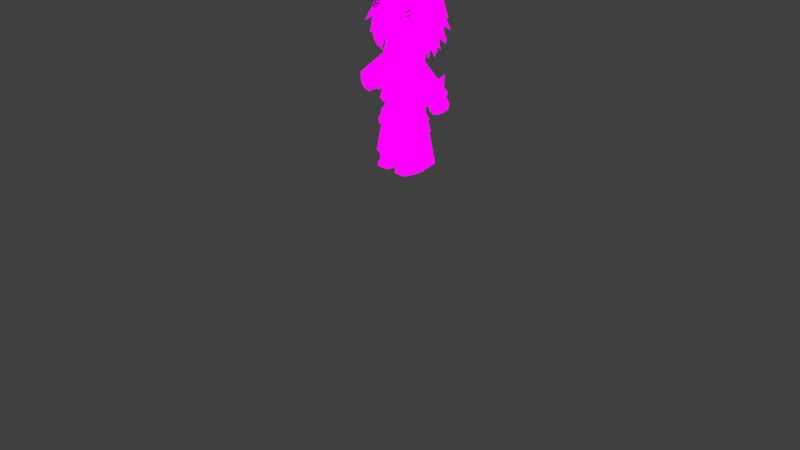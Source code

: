 # Source: LowPolyOllieV50.blend  (saved by Blender 5.0.119; exported with 4.5.12 LTS)
import bpy
from mathutils import Matrix  # noqa: F401  (used for matrix-valued properties, if any)

bpy.ops.wm.read_factory_settings(use_empty=True)
scene = bpy.context.scene
scene.name = 'Scene'

# ---- collections
col_ollie = bpy.data.collections.new('ollie'); scene.collection.children.link(col_ollie)

# ---- images (referenced by path relative to the original .blend; pixels are not part of the script)
import os
ASSET_DIR = os.environ.get("B2B_ASSET_DIR", "")  # directory of the original .blend (textures are referenced by path, not embedded)
HERE = os.path.dirname(os.path.abspath(__file__))  # packed textures are extracted next to this script under _unpacked/

def load_image(name, relpath, width, height, colorspace="sRGB"):
    """Load a texture the original file referenced (path relative to the .blend, or extracted next to this script)."""
    p = next((c for c in (os.path.join(HERE, relpath), os.path.join(ASSET_DIR, relpath)) if relpath and os.path.exists(c)), "")
    if p:
        img = bpy.data.images.load(p, check_existing=True)
        img.name = name
    else:  # same state as the original file: an image datablock whose file is absent (Cycles renders it pink)
        img = bpy.data.images.new(name, width, height)
        img.source = "FILE"
        img.filepath = "//" + (relpath or name)
    img.colorspace_settings.name = colorspace
    return img
img_ollie_face_png = load_image('OLLIE FACE.png', 'OLLIE FACE.png', 1024, 1024, 'sRGB')

# ---- materials (node trees are filled in below, after node groups)
mat_ollieface = bpy.data.materials.new('ollieface')
mat_material = bpy.data.materials.new('Material')

# ---- material node trees
mat_ollieface.use_nodes = True; mat_ollieface.node_tree.nodes.clear()
_N = mat_ollieface.node_tree.nodes; _L = mat_ollieface.node_tree.links
n0 = _N.new('ShaderNodeOutputMaterial'); n0.name = 'Material Output'; n0.location = (200, 100)
n1 = _N.new('ShaderNodeEmission'); n1.name = 'Emission'; n1.location = (-200, 100)
n2 = _N.new('ShaderNodeTexImage'); n2.name = 'Image Texture'; n2.location = (-516, 76)
n2.image = img_ollie_face_png
_L.new(n1.outputs[0], n0.inputs[0])
_L.new(n2.outputs[0], n1.inputs[0])
n0.is_active_output = True
mat_material.use_nodes = True; mat_material.node_tree.nodes.clear()
_N = mat_material.node_tree.nodes; _L = mat_material.node_tree.links
n0 = _N.new('ShaderNodeBsdfPrincipled'); n0.name = 'Principled BSDF'; n0.location = (-200, 100)
n0.inputs[0].default_value = (0.09558, 0.08389, 0.06062, 1.0)
n0.inputs[1].default_value = 0.7358
n0.inputs[2].default_value = 0.1054
n1 = _N.new('ShaderNodeOutputMaterial'); n1.name = 'Material Output'; n1.location = (200, 100)
_L.new(n0.outputs[0], n1.inputs[0])
n1.is_active_output = True

# ---- world
world_world = bpy.data.worlds.new('World'); scene.world = world_world
world_world.use_nodes = True; world_world.node_tree.nodes.clear()
_N = world_world.node_tree.nodes; _L = world_world.node_tree.links
n0 = _N.new('ShaderNodeOutputWorld'); n0.name = 'World Output'; n0.location = (200, 100)
n1 = _N.new('ShaderNodeBackground'); n1.name = 'Background'; n1.location = (-200, 100)
n1.inputs[0].default_value = (0.05088, 0.05088, 0.05088, 1.0)
_L.new(n1.outputs[0], n0.inputs[0])
n0.is_active_output = True
world_world.color = (0.05088, 0.05088, 0.05088)
world_world.sun_shadow_jitter_overblur = 0.0

# ---- cameras
cam_camera = bpy.data.cameras.new('Camera')
cam_camera.clip_end = 100.0
cam_camera.ortho_scale = 7.314

# ---- lights
light_light = bpy.data.lights.new('Light', 'POINT')
light_light.energy = 1000.0
light_light.shadow_soft_size = 0.1
light_light_001 = bpy.data.lights.new('Light.001', 'POINT')
light_light_001.energy = 1000.0
light_light_001.shadow_soft_size = 0.1

# ---- meshes
me_cube = bpy.data.meshes.new('Cube')
me_cube.from_pydata([(0.04453, -0.08943, 0.565), (0.05973, -0.05196, 0.6189), (0.02066, 0.122, 0.565), (0.05973, 0.122, 0.668), (0.2054, -0.09587, 0.565), (0.1883, -0.05196, 0.6189), (0.2274, 0.122, 0.565), (0.1883, 0.122, 0.668), (0.02066, 0.01305, 0.565), (0.05973, 0.01305, 0.668), (0.2274, 0.01305, 0.565), (0.1883, 0.01305, 0.668), (0.04453, -0.08943, 0.6009), (0.02066, 0.122, 0.6009), (0.2274, 0.122, 0.6009), (0.2054, -0.09587, 0.6009), (0.2274, 0.01305, 0.6009), (0.02066, 0.01305, 0.6009), (0.1787, 0.1632, 0.565), (0.1787, 0.122, 0.668), (0.1787, -0.122, 0.565), (0.1787, -0.05196, 0.6189), (0.1787, 0.01305, 0.668), (0.1787, 0.01305, 0.565), (0.1787, -0.122, 0.6009), (0.1787, 0.1632, 0.6009), (0.06806, 0.1632, 0.565), (0.06806, -0.05196, 0.6189), (0.06806, 0.01305, 0.565), (0.06806, -0.122, 0.6009), (0.06806, 0.122, 0.668), (0.06806, -0.122, 0.565), (0.06806, 0.01305, 0.668), (0.06806, 0.1632, 0.6009)], [], [(17, 9, 3, 13), (25, 19, 7, 14), (16, 11, 5, 15), (29, 27, 1, 12), (23, 10, 4, 20), (32, 9, 1, 27), (30, 3, 9, 32), (18, 6, 10, 23), (14, 7, 11, 16), (12, 1, 9, 17), (0, 12, 17, 8), (6, 14, 16, 10), (31, 29, 12, 0), (10, 16, 15, 4), (18, 25, 14, 6), (8, 17, 13, 2), (26, 33, 25, 18), (4, 15, 24, 20), (26, 18, 23, 28), (7, 19, 22, 11), (11, 22, 21, 5), (28, 23, 20, 31), (15, 5, 21, 24), (33, 30, 19, 25), (13, 3, 30, 33), (8, 28, 31, 0), (2, 26, 28, 8), (2, 13, 33, 26), (20, 24, 29, 31), (19, 30, 32, 22), (22, 32, 27, 21), (24, 21, 27, 29)])
_uv = me_cube.uv_layers.new(name='UVMap')
_uv.uv.foreach_set('vector', [0.3475, 0.1015, 0.3554, 0.1015, 0.3554, 0.1237, 0.3475, 0.1237, 0.3797, 0.1321, 0.3797, 0.1237, 0.3816, 0.1237, 0.3896, 0.1237, 0.3896, 0.1015, 0.3816, 0.1015, 0.3816, 0.08822, 0.3851, 0.07927, 0.3571, 0.07394, 0.3571, 0.08822, 0.3554, 0.08822, 0.3523, 0.08059, 0.2454, 0.6023, 0.2454, 0.6023, 0.2232, 0.6023, 0.2179, 0.6023, 0.3571, 0.1015, 0.3554, 0.1015, 0.3554, 0.08822, 0.3571, 0.08822, 0.3571, 0.1237, 0.3554, 0.1237, 0.3554, 0.1015, 0.3571, 0.1015, 0.276, 0.6023, 0.2676, 0.6023, 0.2454, 0.6023, 0.2454, 0.6023, 0.3896, 0.1237, 0.3816, 0.1237, 0.3816, 0.1015, 0.3896, 0.1015, 0.3523, 0.08059, 0.3554, 0.08822, 0.3554, 0.1015, 0.3475, 0.1015, 0.2245, 0.6023, 0.2245, 0.6096, 0.2454, 0.6096, 0.2454, 0.6023, 0.2676, 0.6023, 0.2676, 0.6096, 0.2454, 0.6096, 0.2454, 0.6023, 0.2179, 0.6023, 0.2179, 0.6096, 0.2245, 0.6096, 0.2245, 0.6023, 0.2454, 0.6023, 0.2454, 0.6096, 0.2232, 0.6096, 0.2232, 0.6023, 0.276, 0.6023, 0.276, 0.6096, 0.2676, 0.6096, 0.2676, 0.6023, 0.2454, 0.6023, 0.2454, 0.6096, 0.2676, 0.6096, 0.2676, 0.6023, 0.276, 0.6023, 0.276, 0.6096, 0.276, 0.6096, 0.276, 0.6023, 0.2232, 0.6023, 0.2232, 0.6096, 0.2179, 0.6096, 0.2179, 0.6023, 0.276, 0.6023, 0.276, 0.6023, 0.2454, 0.6023, 0.2454, 0.6023, 0.3816, 0.1237, 0.3797, 0.1237, 0.3797, 0.1015, 0.3816, 0.1015, 0.3816, 0.1015, 0.3797, 0.1015, 0.3797, 0.08822, 0.3816, 0.08822, 0.2454, 0.6023, 0.2454, 0.6023, 0.2179, 0.6023, 0.2179, 0.6023, 0.3851, 0.07927, 0.3816, 0.08822, 0.3797, 0.08822, 0.3797, 0.07394, 0.3571, 0.1321, 0.3571, 0.1237, 0.3797, 0.1237, 0.3797, 0.1321, 0.3475, 0.1237, 0.3554, 0.1237, 0.3571, 0.1237, 0.3571, 0.1321, 0.2454, 0.6023, 0.2454, 0.6023, 0.2179, 0.6023, 0.2245, 0.6023, 0.2676, 0.6023, 0.276, 0.6023, 0.2454, 0.6023, 0.2454, 0.6023, 0.2676, 0.6023, 0.2676, 0.6096, 0.276, 0.6096, 0.276, 0.6023, 0.2179, 0.6023, 0.2179, 0.6096, 0.2179, 0.6096, 0.2179, 0.6023, 0.3797, 0.1237, 0.3571, 0.1237, 0.3571, 0.1015, 0.3797, 0.1015, 0.3797, 0.1015, 0.3571, 0.1015, 0.3571, 0.08822, 0.3797, 0.08822, 0.3797, 0.07394, 0.3797, 0.08822, 0.3571, 0.08822, 0.3571, 0.07394])
me_cube.materials.append(mat_ollieface)
me_cube.update()
me_cylinder = bpy.data.meshes.new('Cylinder')
me_cylinder.from_pydata([(0.186, 0.2535, 0.5893), (0.1041, 0.195, 1.323), (0.2425, 0.1696, 0.5877), (0.1892, 0.1375, 1.323), (0.2425, 0.001817, 0.5877), (0.1892, 0.02263, 1.323), (0.186, -0.08209, 0.6193), (0.1041, -0.03483, 1.323), (0.007503, -0.002169, 0.5961), (0.003757, 0.02263, 1.323), (0.01901, 0.1696, 0.5965), (0.003757, 0.1375, 1.323), (0.186, 0.2535, 0.6468), (0.3292, 0.1694, 0.6597), (0.3292, 0.001627, 0.6597), (0.186, -0.08209, 0.6768), (0.001964, 0.001817, 0.6468), (0.001964, 0.1696, 0.6468), (0.2785, 0.1696, 0.6264), (0.2785, 0.001817, 0.6264), (0.186, -0.08209, 0.6454), (0.01495, -0.008338, 0.6197), (0.01495, 0.1595, 0.6197), (0.1854, 0.2398, 0.616), (0.06726, -0.09895, 0.6271), (0.05304, -0.005594, 1.323), (0.07272, -0.05072, 0.6865), (0.07101, -0.05238, 0.6428)], [], [(12, 1, 3, 13), (13, 3, 5, 14), (14, 5, 7, 15), (26, 25, 9, 16), (16, 9, 11, 17), (17, 11, 1, 12), (22, 17, 12, 23), (21, 16, 17, 22), (27, 26, 16, 21), (19, 14, 15, 20), (18, 13, 14, 19), (23, 12, 13, 18), (0, 23, 18, 2), (2, 18, 19, 4), (4, 19, 20, 6), (24, 27, 21, 8), (8, 21, 22, 10), (10, 22, 23, 0), (6, 20, 27, 24), (20, 15, 26, 27), (15, 7, 25, 26)])
_uv = me_cylinder.uv_layers.new(name='UVMap')
_uv.uv.foreach_set('vector', [0.1895, 0.1618, 0.1808, 0.2332, 0.1898, 0.2332, 0.2046, 0.1631, 0.2046, 0.1631, 0.1898, 0.2332, 0.1898, 0.2332, 0.2046, 0.1631, 0.2046, 0.1631, 0.1898, 0.2332, 0.1808, 0.2332, 0.1895, 0.1649, 0.1705, 0.1056, 0.1676, 0.1713, 0.1663, 0.1721, 0.1676, 0.09872, 0.1676, 0.09872, 0.1663, 0.1721, 0.1533, 0.1719, 0.15, 0.09798, 0.15, 0.09798, 0.1533, 0.1719, 0.1451, 0.1701, 0.1391, 0.1048, 0.1508, 0.09588, 0.15, 0.09798, 0.1391, 0.1048, 0.1404, 0.102, 0.1682, 0.09662, 0.1676, 0.09872, 0.15, 0.09798, 0.1508, 0.09588, 0.1707, 0.1014, 0.1705, 0.1056, 0.1676, 0.09872, 0.1682, 0.09662, 0.1993, 0.1596, 0.2046, 0.1631, 0.1895, 0.1649, 0.1895, 0.1616, 0.1993, 0.1596, 0.2046, 0.1631, 0.2046, 0.1631, 0.1993, 0.1596, 0.1894, 0.1585, 0.1895, 0.1618, 0.2046, 0.1631, 0.1993, 0.1596, 0.1895, 0.1557, 0.1894, 0.1585, 0.1993, 0.1596, 0.1955, 0.1555, 0.1955, 0.1555, 0.1993, 0.1596, 0.1993, 0.1596, 0.1955, 0.1555, 0.1955, 0.1555, 0.1993, 0.1596, 0.1895, 0.1616, 0.1895, 0.1589, 0.1753, 0.09993, 0.1707, 0.1014, 0.1682, 0.09662, 0.1677, 0.0939, 0.1677, 0.0939, 0.1682, 0.09662, 0.1508, 0.09588, 0.1497, 0.09371, 0.1497, 0.09371, 0.1508, 0.09588, 0.1404, 0.102, 0.1392, 0.09967, 0.1895, 0.1589, 0.1895, 0.1616, 0.1774, 0.1613, 0.177, 0.1597, 0.1895, 0.1616, 0.1895, 0.1649, 0.1775, 0.166, 0.1774, 0.1613, 0.1895, 0.1649, 0.1808, 0.2332, 0.1755, 0.2332, 0.1775, 0.166])
me_cylinder.materials.append(mat_ollieface)
me_cylinder.update()
me_cube_001 = bpy.data.meshes.new('Cube.001')
me_cube_001.from_pydata([(0.6829, -0.3104, -0.947), (0.7308, 0.1327, 0.9721), (0.6829, 0.8392, -0.947), (0.5881, 0.5357, 1.028), (0.0, 0.9451, -0.7463), (-0.001365, 0.8364, 0.9276), (0.0, -0.3953, -1.045), (0.2573, -0.05318, 0.7984), (0.4767, 0.7167, 0.02449), (0.4967, -0.2015, 0.02449), (-0.0009827, -0.2863, 0.1906), (-0.0009827, 0.7167, 0.1089), (0.6821, 0.5298, 0.6867), (0.7864, -0.02761, 0.692), (0.09009, -0.1514, 0.5616), (0.0, 0.7428, 0.5616), (0.6544, 0.5357, 0.8905), (0.7671, 0.03517, 0.8748), (0.1373, -0.1009, 0.6794), (-0.001243, 0.8495, 0.7998), (0.7525, 0.5232, 0.8059), (0.8652, 0.0227, 0.7901), (0.09009, -0.183, 0.607), (-0.001996, 0.921, 0.6877), (0.395, 0.7311, 1.008), (0.2942, -0.3953, -1.015), (0.2942, 0.9451, -0.8288), (0.4978, 0.05654, 0.8978), (0.2755, -0.2855, 0.09026), (0.1727, 0.7167, 0.1043), (0.4628, -0.1514, 0.6871), (0.4261, 0.7759, 0.6988), (0.4406, -0.1272, 0.7968), (0.4203, 0.7367, 0.8472), (0.4233, 0.8305, 0.779), (0.4233, -0.183, 0.7198), (0.8654, 0.2807, -0.947), (0.7008, 0.3138, 1.012), (-0.0006837, 0.4059, 0.8308), (0.0, 0.2807, -1.045), (0.6592, 0.2706, 0.02449), (0.7948, 0.3079, 0.6709), (0.7671, 0.3138, 0.8748), (0.8652, 0.3014, 0.7901), (0.4781, 0.3288, 0.857), (0.2942, 0.2807, -1.015), (0.7841, 0.1969, 0.9848), (0.2387, 0.187, 0.8051), (0.0, -0.0573, -1.045), (0.6328, 0.03455, 0.02449), (0.8124, 0.2073, 0.6709), (0.832, 0.1974, 0.8748), (0.8828, 0.1849, 0.7901), (0.5195, 0.09053, 0.8902), (0.2942, -0.0573, -1.015), (0.7742, -0.01488, -0.947), (-0.6829, -0.3104, -0.947), (-0.7308, 0.1327, 0.9721), (-0.6829, 0.8392, -0.947), (-0.5881, 0.5357, 1.028), (0.001365, 0.8364, 0.9276), (-0.2573, -0.05318, 0.7984), (-0.4767, 0.7167, 0.02449), (-0.4967, -0.2015, 0.02449), (0.0009827, -0.2863, 0.1906), (0.0009827, 0.7167, 0.1089), (-0.6821, 0.5298, 0.6867), (-0.7864, -0.02761, 0.692), (-0.09009, -0.1514, 0.5616), (-0.6544, 0.5357, 0.8905), (-0.7671, 0.03517, 0.8748), (-0.1373, -0.1009, 0.6794), (0.001243, 0.8495, 0.7998), (-0.7525, 0.5232, 0.8059), (-0.8652, 0.0227, 0.7901), (-0.09009, -0.183, 0.607), (0.001996, 0.921, 0.6877), (-0.395, 0.7311, 1.008), (-0.2942, -0.3953, -1.015), (-0.2942, 0.9451, -0.8288), (-0.4978, 0.05654, 0.8978), (-0.2755, -0.2855, 0.09026), (-0.1727, 0.7167, 0.1043), (-0.4628, -0.1514, 0.6871), (-0.4261, 0.7759, 0.6988), (-0.4406, -0.1272, 0.7968), (-0.4203, 0.7367, 0.8472), (-0.4233, 0.8305, 0.779), (-0.4233, -0.183, 0.7198), (-0.8654, 0.2807, -0.947), (-0.7008, 0.3138, 1.012), (0.0006837, 0.4059, 0.8308), (-0.6592, 0.2706, 0.02449), (-0.7948, 0.3079, 0.6709), (-0.7671, 0.3138, 0.8748), (-0.8652, 0.3014, 0.7901), (-0.4781, 0.3288, 0.857), (-0.2942, 0.2807, -1.015), (-0.7841, 0.1969, 0.9848), (-0.2387, 0.187, 0.8051), (-0.6328, 0.03455, 0.02449), (-0.9069, 0.2073, 0.6709), (-0.832, 0.1974, 0.8748), (-0.9773, 0.1849, 0.7901), (-0.5195, 0.09053, 0.8902), (-0.2942, -0.0573, -1.015), (-0.7742, -0.01488, -0.947)], [], [(33, 24, 3, 16), (51, 46, 1, 17), (54, 55, 0, 25), (53, 47, 7, 27), (32, 27, 7, 18), (25, 28, 10, 6), (55, 49, 9, 0), (26, 29, 8, 2), (28, 30, 14, 10), (49, 50, 13, 9), (29, 31, 12, 8), (35, 32, 18, 22), (52, 51, 17, 21), (34, 33, 16, 20), (31, 34, 20, 12), (50, 52, 21, 13), (30, 35, 22, 14), (13, 21, 35, 30), (15, 23, 34, 31), (23, 19, 33, 34), (21, 17, 32, 35), (11, 15, 31, 29), (9, 13, 30, 28), (4, 11, 29, 26), (0, 9, 28, 25), (17, 1, 27, 32), (46, 53, 27, 1), (48, 54, 25, 6), (19, 5, 24, 33), (4, 26, 45, 39), (3, 24, 44, 37), (12, 20, 43, 41), (20, 16, 42, 43), (8, 12, 41, 40), (2, 8, 40, 36), (24, 5, 38, 44), (26, 2, 36, 45), (16, 3, 37, 42), (39, 45, 54, 48), (37, 44, 53, 46), (41, 43, 52, 50), (43, 42, 51, 52), (40, 41, 50, 49), (36, 40, 49, 55), (44, 38, 47, 53), (45, 36, 55, 54), (42, 37, 46, 51), (86, 69, 59, 77), (102, 70, 57, 98), (105, 78, 56, 106), (104, 80, 61, 99), (85, 71, 61, 80), (78, 6, 64, 81), (106, 56, 63, 100), (79, 58, 62, 82), (81, 64, 68, 83), (100, 63, 67, 101), (82, 62, 66, 84), (88, 75, 71, 85), (103, 74, 70, 102), (87, 73, 69, 86), (84, 66, 73, 87), (101, 67, 74, 103), (83, 68, 75, 88), (67, 83, 88, 74), (15, 84, 87, 76), (76, 87, 86, 72), (74, 88, 85, 70), (65, 82, 84, 15), (63, 81, 83, 67), (4, 79, 82, 65), (56, 78, 81, 63), (70, 85, 80, 57), (98, 57, 80, 104), (48, 6, 78, 105), (72, 86, 77, 60), (4, 39, 97, 79), (59, 90, 96, 77), (66, 93, 95, 73), (73, 95, 94, 69), (62, 92, 93, 66), (58, 89, 92, 62), (77, 96, 91, 60), (79, 97, 89, 58), (69, 94, 90, 59), (39, 48, 105, 97), (90, 98, 104, 96), (93, 101, 103, 95), (95, 103, 102, 94), (92, 100, 101, 93), (89, 106, 100, 92), (96, 104, 99, 91), (97, 105, 106, 89), (94, 102, 98, 90)])
_uv = me_cube_001.uv_layers.new(name='UVMap')
_uv.uv.foreach_set('vector', [0.88, 0.5539, 0.8869, 0.5305, 0.9202, 0.5276, 0.9186, 0.5476, 0.6601, 0.02792, 0.6566, 0.008913, 0.6625, 0.0111, 0.6624, 0.02792, 0.9898, 0.3473, 0.9951, 0.3468, 0.9941, 0.3501, 0.9898, 0.351, 0.9532, 0.8963, 0.8975, 0.8855, 0.9236, 0.8475, 0.9529, 0.8886, 0.7277, 0.0414, 0.7178, 0.02393, 0.7593, 0.04112, 0.7801, 0.06167, 0.6648, 0.6923, 0.6757, 0.8862, 0.6255, 0.9038, 0.6257, 0.687, 0.7891, 0.7042, 0.7721, 0.8747, 0.7161, 0.8747, 0.7352, 0.7042, 0.75, 0.09327, 0.7691, 0.2399, 0.6953, 0.2274, 0.6889, 0.0747, 0.6757, 0.8862, 0.7069, 0.9909, 0.6415, 0.9689, 0.6255, 0.9038, 0.7721, 0.8747, 0.7843, 0.9881, 0.7567, 0.9918, 0.7161, 0.8747, 0.7691, 0.2399, 0.7293, 0.3334, 0.6732, 0.3315, 0.6953, 0.2274, 0.7307, 0.0547, 0.7277, 0.0414, 0.7801, 0.06167, 0.7882, 0.07418, 0.6431, 0.04254, 0.6601, 0.02792, 0.6624, 0.02792, 0.6543, 0.04254, 0.8804, 0.5638, 0.88, 0.5539, 0.9186, 0.5476, 0.9284, 0.5599, 0.8808, 0.5755, 0.8804, 0.5638, 0.9284, 0.5599, 0.9181, 0.5772, 0.6553, 0.06314, 0.6431, 0.04254, 0.6543, 0.04254, 0.6638, 0.0595, 0.7238, 0.06035, 0.7307, 0.0547, 0.7882, 0.07418, 0.7882, 0.08204, 0.6638, 0.0595, 0.6543, 0.04254, 0.7307, 0.0547, 0.7238, 0.06035, 0.8188, 0.5955, 0.8185, 0.5771, 0.8804, 0.5638, 0.8808, 0.5755, 0.8185, 0.5771, 0.8186, 0.5608, 0.88, 0.5539, 0.8804, 0.5638, 0.6543, 0.04254, 0.6624, 0.02792, 0.7277, 0.0414, 0.7307, 0.0547, 0.7964, 0.2407, 0.7963, 0.3118, 0.7293, 0.3334, 0.7691, 0.2399, 0.7161, 0.8747, 0.7567, 0.9918, 0.7069, 0.9909, 0.6757, 0.8862, 0.7963, 0.1062, 0.7964, 0.2407, 0.7691, 0.2399, 0.75, 0.09327, 0.7352, 0.7042, 0.7161, 0.8747, 0.6757, 0.8862, 0.6648, 0.6923, 0.6624, 0.02792, 0.6625, 0.0111, 0.7178, 0.02393, 0.7277, 0.0414, 0.9868, 0.9392, 0.9532, 0.8963, 0.9529, 0.8886, 0.9842, 0.9235, 0.9866, 0.3473, 0.9898, 0.3473, 0.9898, 0.351, 0.9866, 0.351, 0.8186, 0.5608, 0.8186, 0.5422, 0.8869, 0.5305, 0.88, 0.5539, 0.9866, 0.3363, 0.9898, 0.3363, 0.9898, 0.3436, 0.9866, 0.3436, 0.922, 0.9766, 0.8714, 0.9905, 0.9236, 0.9318, 0.9619, 0.9506, 0.9181, 0.5772, 0.9284, 0.5599, 0.9597, 0.5622, 0.9488, 0.5795, 0.9284, 0.5599, 0.9186, 0.5476, 0.9654, 0.5499, 0.9597, 0.5622, 0.6953, 0.2274, 0.6732, 0.3315, 0.6011, 0.329, 0.5917, 0.2274, 0.6889, 0.0747, 0.6953, 0.2274, 0.5917, 0.2274, 0.6062, 0.0747, 0.8714, 0.9905, 0.7957, 0.97, 0.837, 0.8988, 0.9236, 0.9318, 0.9898, 0.3363, 0.9941, 0.3375, 0.9961, 0.3436, 0.9898, 0.3436, 0.9186, 0.5476, 0.9202, 0.5276, 0.9618, 0.5299, 0.9654, 0.5499, 0.9866, 0.3436, 0.9898, 0.3436, 0.9898, 0.3473, 0.9866, 0.3473, 0.9619, 0.9506, 0.9236, 0.9318, 0.9532, 0.8963, 0.9868, 0.9392, 0.8588, 0.4164, 0.8578, 0.4346, 0.84, 0.4346, 0.8434, 0.4164, 0.8578, 0.4346, 0.8597, 0.4475, 0.8419, 0.4475, 0.84, 0.4346, 0.8247, 0.4307, 0.8321, 0.4982, 0.7919, 0.4982, 0.7717, 0.4307, 0.8284, 0.3292, 0.8247, 0.4307, 0.7717, 0.4307, 0.7863, 0.3292, 0.9236, 0.9318, 0.837, 0.8988, 0.8975, 0.8855, 0.9532, 0.8963, 0.9898, 0.3436, 0.9961, 0.3436, 0.9951, 0.3468, 0.9898, 0.3473, 0.8597, 0.4475, 0.8597, 0.4684, 0.8418, 0.4643, 0.8419, 0.4475, 0.7576, 0.5539, 0.719, 0.5476, 0.7174, 0.5276, 0.7507, 0.5305, 0.9772, 0.02792, 0.9457, 0.02987, 0.9514, 0.0111, 0.961, 0.008913, 0.9834, 0.3473, 0.9834, 0.351, 0.9791, 0.3501, 0.9781, 0.3468, 0.8388, 0.7513, 0.8392, 0.7441, 0.8665, 0.7057, 0.8908, 0.7412, 0.8799, 0.0414, 0.8275, 0.06167, 0.8483, 0.04112, 0.8898, 0.02393, 0.5865, 0.6923, 0.6257, 0.687, 0.6258, 0.9038, 0.5756, 0.8862, 0.4623, 0.7042, 0.5161, 0.7042, 0.5352, 0.8747, 0.4821, 0.8747, 0.8425, 0.09327, 0.8782, 0.0747, 0.8904, 0.2274, 0.8234, 0.2399, 0.5756, 0.8862, 0.6258, 0.9038, 0.6098, 0.9689, 0.5444, 0.9909, 0.4821, 0.8747, 0.5352, 0.8747, 0.4946, 0.9918, 0.4625, 0.9881, 0.8234, 0.2399, 0.8904, 0.2274, 0.9194, 0.3315, 0.8633, 0.3334, 0.877, 0.0547, 0.8194, 0.07418, 0.8275, 0.06167, 0.8799, 0.0414, 0.9875, 0.04157, 0.9564, 0.04254, 0.9457, 0.02987, 0.9772, 0.02792, 0.7572, 0.5638, 0.7092, 0.5599, 0.719, 0.5476, 0.7576, 0.5539, 0.7568, 0.5755, 0.7195, 0.5772, 0.7092, 0.5599, 0.7572, 0.5638, 0.995, 0.06216, 0.9431, 0.0595, 0.9564, 0.04254, 0.9875, 0.04157, 0.8838, 0.06035, 0.8194, 0.08204, 0.8194, 0.07418, 0.877, 0.0547, 0.9431, 0.0595, 0.8838, 0.06035, 0.877, 0.0547, 0.9564, 0.04254, 0.8188, 0.5955, 0.7568, 0.5755, 0.7572, 0.5638, 0.8191, 0.5771, 0.8191, 0.5771, 0.7572, 0.5638, 0.7576, 0.5539, 0.819, 0.5608, 0.9564, 0.04254, 0.877, 0.0547, 0.8799, 0.0414, 0.9457, 0.02987, 0.7961, 0.2407, 0.8234, 0.2399, 0.8633, 0.3334, 0.7963, 0.3118, 0.5352, 0.8747, 0.5756, 0.8862, 0.5444, 0.9909, 0.4946, 0.9918, 0.7963, 0.1062, 0.8425, 0.09327, 0.8234, 0.2399, 0.7961, 0.2407, 0.5161, 0.7042, 0.5865, 0.6923, 0.5756, 0.8862, 0.5352, 0.8747, 0.9457, 0.02987, 0.8799, 0.0414, 0.8898, 0.02393, 0.9514, 0.0111, 0.8074, 0.7914, 0.81, 0.7767, 0.8392, 0.7441, 0.8388, 0.7513, 0.9866, 0.3473, 0.9866, 0.351, 0.9834, 0.351, 0.9834, 0.3473, 0.819, 0.5608, 0.7576, 0.5539, 0.7507, 0.5305, 0.819, 0.5422, 0.9866, 0.3363, 0.9866, 0.3436, 0.9834, 0.3436, 0.9834, 0.3363, 0.8679, 0.8262, 0.8307, 0.802, 0.8665, 0.7844, 0.9152, 0.8392, 0.7195, 0.5772, 0.6894, 0.5795, 0.6779, 0.5622, 0.7092, 0.5599, 0.7092, 0.5599, 0.6779, 0.5622, 0.6722, 0.5499, 0.719, 0.5476, 0.8904, 0.2274, 0.9706, 0.2274, 0.9678, 0.329, 0.9194, 0.3315, 0.8782, 0.0747, 0.9678, 0.0747, 0.9706, 0.2274, 0.8904, 0.2274, 0.9152, 0.8392, 0.8665, 0.7844, 0.9473, 0.7537, 0.9858, 0.8201, 0.9834, 0.3363, 0.9834, 0.3436, 0.9771, 0.3436, 0.9791, 0.3375, 0.719, 0.5476, 0.6722, 0.5499, 0.6758, 0.5299, 0.7174, 0.5276, 0.9866, 0.3436, 0.9866, 0.3473, 0.9834, 0.3473, 0.9834, 0.3436, 0.8307, 0.802, 0.8074, 0.7914, 0.8388, 0.7513, 0.8665, 0.7844, 0.8993, 0.4663, 0.8846, 0.4663, 0.8813, 0.4489, 0.8984, 0.4489, 0.8984, 0.4489, 0.8813, 0.4489, 0.8832, 0.4365, 0.9002, 0.4365, 0.6852, 0.4518, 0.7225, 0.4518, 0.6973, 0.5239, 0.678, 0.5239, 0.6832, 0.3434, 0.7241, 0.3434, 0.7225, 0.4518, 0.6852, 0.4518, 0.8665, 0.7844, 0.8388, 0.7513, 0.8908, 0.7412, 0.9473, 0.7537, 0.9834, 0.3436, 0.9834, 0.3473, 0.9781, 0.3468, 0.9771, 0.3436, 0.9002, 0.4365, 0.8832, 0.4365, 0.8831, 0.4204, 0.9002, 0.4165])
me_cube_001.materials.append(mat_ollieface)
me_cube_001.update()
me_cube_002 = bpy.data.meshes.new('Cube.002')
me_cube_002.from_pydata([(0.1289, -0.04407, 1.263), (0.1289, -0.02069, 1.713), (0.1289, 0.1587, 1.263), (0.1289, 0.09303, 1.713), (0.1289, 0.1425, 1.502), (0.1289, -0.0479, 1.502), (0.0, 0.1587, 1.263), (0.0, 0.09303, 1.713), (0.0, -0.04407, 1.263), (0.0, -0.02069, 1.713), (0.0, -0.0479, 1.502), (0.0, 0.1425, 1.502)], [], [(11, 7, 3, 4), (4, 3, 1, 5), (6, 2, 0, 8), (2, 4, 5, 0), (6, 11, 4, 2), (0, 5, 10, 8), (3, 7, 9, 1), (5, 1, 9, 10)])
_uv = me_cube_002.uv_layers.new(name='UVMap')
_uv.uv.foreach_set('vector', [0.273, 0.6328, 0.273, 0.6604, 0.2899, 0.6604, 0.2899, 0.6328, 0.2899, 0.6328, 0.2899, 0.6604, 0.2899, 0.6604, 0.2899, 0.6328, 0.273, 0.6014, 0.2899, 0.6014, 0.2899, 0.6014, 0.273, 0.6014, 0.2899, 0.6014, 0.2899, 0.6328, 0.2899, 0.6328, 0.2899, 0.6014, 0.273, 0.6014, 0.273, 0.6328, 0.2899, 0.6328, 0.2899, 0.6014, 0.2899, 0.6014, 0.2899, 0.6328, 0.273, 0.6328, 0.273, 0.6014, 0.2899, 0.6604, 0.273, 0.6604, 0.273, 0.6604, 0.2899, 0.6604, 0.2899, 0.6328, 0.2899, 0.6604, 0.273, 0.6604, 0.273, 0.6328])
me_cube_002.materials.append(mat_ollieface)
me_cube_002.update()
me_cylinder_002 = bpy.data.meshes.new('Cylinder.002')
me_cylinder_002.from_pydata([(0.4388, 0.1891, 1.348), (0.1436, 0.1459, 1.649), (0.5278, 0.1246, 1.455), (0.1718, 0.1173, 1.728), (0.5243, -0.03326, 1.434), (0.1769, 0.005899, 1.737), (0.4249, -0.073, 1.337), (0.1362, 0.00263, 1.64), (0.349, 0.07, 1.273), (0.1186, 0.08257, 1.602)], [], [(0, 1, 3, 2), (2, 3, 5, 4), (4, 5, 7, 6), (6, 7, 9, 8), (8, 9, 1, 0), (2, 4, 6, 8, 0), (1, 9, 7, 5, 3)])
_uv = me_cylinder_002.uv_layers.new(name='UVMap')
_uv.uv.foreach_set('vector', [0.6828, 0.681, 0.7152, 0.604, 0.7635, 0.6011, 0.7569, 0.6838, 0.7569, 0.6838, 0.7635, 0.6011, 0.832, 0.6007, 0.8384, 0.6869, 0.8384, 0.6869, 0.832, 0.6007, 0.8935, 0.606, 0.9082, 0.6844, 0.9082, 0.6844, 0.8935, 0.606, 0.9477, 0.6035, 0.9973, 0.6737, 0.5977, 0.6702, 0.6652, 0.6023, 0.7152, 0.604, 0.6828, 0.681, 0.9854, 0.4076, 0.985, 0.4174, 0.9847, 0.4271, 0.9843, 0.4369, 0.984, 0.4467, 0.9796, 0.4891, 0.9805, 0.4802, 0.9814, 0.4712, 0.9823, 0.4623, 0.9832, 0.4534])
me_cylinder_002.materials.append(mat_ollieface)
me_cylinder_002.update()
me_cube_003 = bpy.data.meshes.new('Cube.003')
me_cube_003.from_pydata([(0.4458, 0.01305, 1.245), (0.3638, 0.02238, 1.344), (0.4473, 0.1116, 1.249), (0.365, 0.09945, 1.347), (0.5669, 0.006355, 1.357), (0.4702, 0.01641, 1.443), (0.5684, 0.105, 1.36), (0.4714, 0.09348, 1.446), (0.4031, 0.01335, 1.268), (0.4047, 0.1119, 1.271), (0.5432, 0.1043, 1.398), (0.5416, 0.005713, 1.395), (0.508, 0.1098, 1.26), (0.4024, 0.09729, 1.383), (0.5065, 0.01119, 1.256), (0.4012, 0.02021, 1.38), (0.4533, 0.01058, 1.314), (0.4549, 0.1092, 1.317), (0.4357, 0.09546, 1.413), (0.549, 0.008844, 1.295), (0.4974, 0.1068, 1.356), (0.5505, 0.1074, 1.298), (0.4344, 0.01838, 1.411), (0.4958, 0.008236, 1.353), (0.4465, 0.05915, 1.247), (0.3644, 0.05842, 1.346), (0.5676, 0.05246, 1.358), (0.4708, 0.05245, 1.445), (0.5423, 0.05182, 1.396), (0.4038, 0.05946, 1.27), (0.4018, 0.05625, 1.381), (0.5072, 0.05729, 1.258), (0.435, 0.05442, 1.412), (0.5497, 0.05495, 1.297)], [], [(29, 25, 3, 9), (20, 18, 7, 10), (28, 27, 5, 11), (16, 15, 1, 8), (33, 26, 4, 19), (30, 25, 1, 15), (14, 16, 8, 0), (26, 28, 11, 4), (21, 20, 10, 6), (24, 29, 9, 2), (2, 9, 17, 12), (19, 23, 16, 14), (32, 30, 15, 22), (24, 31, 14, 0), (23, 22, 15, 16), (9, 3, 13, 17), (11, 5, 22, 23), (27, 32, 22, 5), (4, 11, 23, 19), (12, 17, 20, 21), (31, 33, 19, 14), (17, 13, 18, 20), (12, 21, 33, 31), (7, 18, 32, 27), (2, 12, 31, 24), (18, 13, 30, 32), (0, 8, 29, 24), (6, 10, 28, 26), (13, 3, 25, 30), (21, 6, 26, 33), (10, 7, 27, 28), (8, 1, 25, 29)])
_uv = me_cube_003.uv_layers.new(name='UVMap')
_uv.uv.foreach_set('vector', [0.02167, 0.1154, 0.02163, 0.1233, 0.02884, 0.1233, 0.02889, 0.1154, 0.02895, 0.128, 0.0289, 0.1359, 0.02894, 0.1421, 0.02898, 0.1342, 0.02176, 0.1342, 0.02172, 0.1421, 0.01538, 0.1421, 0.01542, 0.1342, 0.06895, 0.2071, 0.07416, 0.1671, 0.1067, 0.1713, 0.1014, 0.2114, 0.02178, 0.1206, 0.02178, 0.1292, 0.01545, 0.1292, 0.01544, 0.1206, 0.07734, 0.1237, 0.08159, 0.1237, 0.08159, 0.1292, 0.07734, 0.1292, 0.06401, 0.2446, 0.06895, 0.2071, 0.1014, 0.2114, 0.0909, 0.2321, 0.02178, 0.1292, 0.02176, 0.1342, 0.01542, 0.1342, 0.01545, 0.1292, 0.02899, 0.1206, 0.02895, 0.128, 0.02898, 0.1342, 0.029, 0.1293, 0.0217, 0.1127, 0.02167, 0.1154, 0.02889, 0.1154, 0.02892, 0.1127, 0.02892, 0.1127, 0.02889, 0.1154, 0.02892, 0.1222, 0.02896, 0.1148, 0.03651, 0.241, 0.04145, 0.2036, 0.06895, 0.2071, 0.06401, 0.2446, 0.07375, 0.1237, 0.07734, 0.1237, 0.07734, 0.1292, 0.07375, 0.1292, 0.0217, 0.1127, 0.02175, 0.1148, 0.01541, 0.1148, 0.01536, 0.1127, 0.04145, 0.2036, 0.04666, 0.1635, 0.07416, 0.1671, 0.06895, 0.2071, 0.02889, 0.1154, 0.02884, 0.1233, 0.02888, 0.1301, 0.02892, 0.1222, 0.01184, 0.1997, 0.01706, 0.1597, 0.04666, 0.1635, 0.04145, 0.2036, 0.06988, 0.1237, 0.07375, 0.1237, 0.07375, 0.1292, 0.06988, 0.1292, 0.01243, 0.2217, 0.01184, 0.1997, 0.04145, 0.2036, 0.03651, 0.241, 0.02896, 0.1148, 0.02892, 0.1222, 0.02895, 0.128, 0.02899, 0.1206, 0.02175, 0.1148, 0.02178, 0.1206, 0.01544, 0.1206, 0.01541, 0.1148, 0.02892, 0.1222, 0.02888, 0.1301, 0.0289, 0.1359, 0.02895, 0.128, 0.02896, 0.1148, 0.02899, 0.1206, 0.02178, 0.1206, 0.02175, 0.1148, 0.06988, 0.1175, 0.07375, 0.1175, 0.07375, 0.1237, 0.06988, 0.1237, 0.02892, 0.1127, 0.02896, 0.1148, 0.02175, 0.1148, 0.0217, 0.1127, 0.07375, 0.1175, 0.07734, 0.1175, 0.07734, 0.1237, 0.07375, 0.1237, 0.01536, 0.1127, 0.01533, 0.1154, 0.02167, 0.1154, 0.0217, 0.1127, 0.029, 0.1293, 0.02898, 0.1342, 0.02176, 0.1342, 0.02178, 0.1292, 0.07734, 0.1175, 0.08159, 0.1175, 0.08159, 0.1237, 0.07734, 0.1237, 0.02899, 0.1206, 0.029, 0.1293, 0.02178, 0.1292, 0.02178, 0.1206, 0.02898, 0.1342, 0.02894, 0.1421, 0.02172, 0.1421, 0.02176, 0.1342, 0.01533, 0.1154, 0.01529, 0.1233, 0.02163, 0.1233, 0.02167, 0.1154])
me_cube_003.materials.append(mat_ollieface)
me_cube_003.update()
me_cylinder_001 = bpy.data.meshes.new('Cylinder.001')
me_cylinder_001.from_pydata([(0.04262, -0.03527, 1.815), (0.04262, -0.03527, 1.696), (-0.008916, 0.05399, 1.815), (-0.008916, 0.05399, 1.696), (0.09416, 0.05399, 1.815), (0.09416, 0.05399, 1.696)], [], [(0, 1, 3, 2), (2, 3, 5, 4), (3, 1, 5), (4, 5, 1, 0), (0, 2, 4)])
_uv = me_cylinder_001.uv_layers.new(name='UVMap')
_uv.uv.foreach_set('vector', [0.2404, 0.7026, 0.2404, 0.6847, 0.2045, 0.6847, 0.2045, 0.7026, 0.2045, 0.7026, 0.2045, 0.6847, 0.2225, 0.6847, 0.2225, 0.7026, 0.2045, 0.6847, 0.2404, 0.6847, 0.2225, 0.6847, 0.2225, 0.7026, 0.2225, 0.6847, 0.2404, 0.6847, 0.2404, 0.7026, 0.2404, 0.7026, 0.2045, 0.7026, 0.2225, 0.7026])
me_cylinder_001.materials.append(mat_ollieface)
me_cylinder_001.update()
me_plane = bpy.data.meshes.new('Plane')
me_plane.from_pydata([(0.2192, -0.007239, 1.909), (0.1741, 0.01327, 2.248), (0.0, 0.01807, 1.787), (0.0, -0.07545, 2.248), (0.0, -0.08883, 1.786), (0.165, 0.08167, 1.841), (0.0, -0.1596, 1.904), (0.0, -0.1106, 1.929), (0.0, -0.1225, 2.118), (0.2578, 0.01069, 2.117), (0.1171, -0.06174, 1.818), (0.0, -0.1318, 1.828), (-0.2192, -0.007239, 1.909), (-0.1741, 0.01327, 2.248), (-0.165, 0.08167, 1.841), (-0.2578, 0.01069, 2.117), (-0.1171, -0.06174, 1.818)], [], [(0, 10, 11, 6), (4, 10, 5, 2), (6, 7, 0), (7, 8, 9, 0), (9, 8, 3, 1), (10, 0, 5), (11, 10, 4), (0, 9, 5), (12, 6, 11, 16), (4, 2, 14, 16), (6, 12, 7), (7, 12, 15, 8), (15, 13, 3, 8), (16, 14, 12), (11, 4, 16), (12, 14, 15)])
_uv = me_plane.uv_layers.new(name='UVMap')
_uv.uv.foreach_set('vector', [0.3518, 0.791, 0.2899, 0.7358, 0.219, 0.7473, 0.219, 0.7882, 0.219, 0.7166, 0.2899, 0.7358, 0.3189, 0.7499, 0.219, 0.7171, 0.219, 0.7882, 0.219, 0.8029, 0.3518, 0.791, 0.219, 0.8029, 0.219, 0.9176, 0.3766, 0.9172, 0.3518, 0.791, 0.3766, 0.9172, 0.219, 0.9176, 0.219, 0.9964, 0.3244, 0.9964, 0.2899, 0.7358, 0.3518, 0.791, 0.3189, 0.7499, 0.219, 0.7473, 0.2899, 0.7358, 0.219, 0.7166, 0.3518, 0.791, 0.3766, 0.9172, 0.3189, 0.7499, 0.0863, 0.791, 0.219, 0.7882, 0.219, 0.7473, 0.1482, 0.7358, 0.219, 0.7166, 0.219, 0.7171, 0.1191, 0.7499, 0.1482, 0.7358, 0.219, 0.7882, 0.0863, 0.791, 0.219, 0.8029, 0.219, 0.8029, 0.0863, 0.791, 0.06446, 0.9172, 0.219, 0.9176, 0.06446, 0.9172, 0.1136, 0.9964, 0.219, 0.9964, 0.219, 0.9176, 0.1482, 0.7358, 0.1191, 0.7499, 0.0863, 0.791, 0.219, 0.7473, 0.219, 0.7166, 0.1482, 0.7358, 0.0863, 0.791, 0.1191, 0.7499, 0.06446, 0.9172])
me_plane.materials.append(mat_ollieface)
me_plane.update()
me_cube_004 = bpy.data.meshes.new('Cube.004')
me_cube_004.from_pydata([(0.3064, 0.08374, 2.126), (0.0, 0.07971, 2.339), (0.1928, 0.07971, 2.327), (0.1955, 0.06004, 1.933), (0.218, 0.1615, 1.893), (0.1826, 0.01591, 2.321), (0.2218, 0.2694, 1.877), (0.2027, 0.2736, 2.307), (0.0, 0.3063, 1.886), (0.0, 0.2751, 2.328), (0.0, 0.006567, 2.335), (0.2904, 0.2792, 2.101), (0.2099, -0.0398, 2.237), (0.0, -0.1148, 2.254), (-0.0009947, 0.4397, 2.101), (0.05109, 0.07971, 2.365), (0.07915, 0.2664, 2.372), (0.1391, 0.3142, 1.884), (0.05109, 0.006567, 2.354), (0.0927, -0.1063, 2.248), (0.1515, 0.4307, 2.094), (0.2047, -0.007019, 2.289), (0.2823, 0.2751, 2.237), (0.29, 0.07971, 2.237), (0.0, -0.09184, 2.294), (0.0, 0.3969, 2.263), (0.04929, -0.06638, 2.322), (0.143, 0.3969, 2.251), (-4.317e-05, -0.163, 2.081), (0.2729, 0.06369, 2.033), (0.297, 0.2751, 2.017), (0.2797, -0.04626, 2.141), (0.0, -0.1458, 2.045), (0.0, 0.3969, 2.017), (0.1366, 0.3969, 2.017), (0.07792, -0.1225, 2.103), (-0.0194, 0.1774, 2.342), (0.1964, 0.1774, 2.341), (0.3148, 0.1897, 2.188), (0.05392, 0.1774, 2.377), (0.2917, 0.1906, 2.251), (0.3072, 0.1774, 2.0), (0.1177, 0.07971, 2.347), (0.01999, -0.1542, 1.95), (0.1449, 0.2745, 2.356), (0.1177, 0.006567, 2.336), (0.0971, -0.09393, 2.262), (0.0795, -0.06753, 2.287), (0.1496, -0.1108, 2.042), (0.1247, 0.1774, 2.362), (0.2185, -0.07172, 2.04), (0.1443, -0.1223, 2.112), (0.263, -0.07704, 1.972), (0.0, 0.2972, 1.828), (0.1366, 0.2972, 1.828), (0.1366, 0.2972, 1.827), (0.2119, 0.2695, 1.826), (0.2073, 0.1774, 1.835), (0.2201, 0.03234, 1.845), (0.05557, 0.3161, 1.884), (0.03006, 0.006567, 2.346), (0.04241, -0.1053, 2.254), (0.03006, 0.07971, 2.356), (0.03006, 0.2751, 2.356), (0.06053, 0.4248, 2.141), (0.05841, 0.3969, 2.256), (0.03183, -0.06283, 2.312), (0.04822, 0.3969, 2.017), (0.04585, -0.1356, 2.079), (0.0283, 0.1774, 2.36), (0.07764, 0.3045, 1.828), (0.2119, 0.2695, 1.686), (0.1368, 0.2972, 1.827), (0.2359, 0.07971, 1.88), (0.245, 0.2789, 1.888), (0.0, 0.3471, 1.888), (0.1366, 0.3471, 1.888), (0.2572, 0.1774, 1.884), (0.0587, 0.3475, 1.886), (0.2177, 0.3478, 2.147), (0.1723, 0.3001, 1.884), (0.2061, 0.336, 2.244), (0.2168, 0.336, 2.017), (0.1941, 0.3111, 1.888), (0.3562, 0.2379, 1.955), (0.3193, 0.3634, 1.957), (0.237, 0.1182, 2.411), (0.08259, -0.1225, 2.165), (0.0, -0.1425, 2.137), (0.2514, -0.0398, 2.189), (0.135, -0.1211, 2.179), (0.04413, -0.1323, 2.154), (0.2453, 0.4281, 1.948), (0.1269, 0.4974, 1.937), (-0.0002118, 0.517, 1.95), (0.04034, 0.3471, 1.888), (0.03969, 0.3969, 2.017), (0.1073, 0.3969, 2.017), (0.1082, 0.3471, 1.888), (0.1779, 0.3656, 2.017), (0.1667, 0.3282, 1.888), (0.2159, 0.2971, 1.888), (0.2514, 0.3098, 2.017), (0.2545, 0.2245, 1.935), (0.3023, 0.2244, 2.008), (0.2876, 0.1314, 1.983), (0.2478, 0.1343, 1.882), (0.08049, 0.4501, 1.818), (0.1819, 0.4301, 1.821), (0.2525, 0.3854, 1.829), (0.3085, 0.3167, 1.829), (0.3202, 0.215, 1.813), (0.3157, 0.115, 1.825), (0.07816, -0.168, 2.174), (0.1084, -0.06997, 2.312), (0.05083, -0.0889, 2.319), (0.0005042, -0.09914, 2.292), (-2.159e-05, -0.1585, 2.188), (0.04239, -0.149, 2.188), (0.0002537, 0.338, 1.742), (0.1023, 0.3436, 1.751), (0.2267, 0.3274, 1.741), (0.3884, 0.1668, 1.954), (0.2694, 0.2292, 1.75), (0.1904, 0.2242, 2.351), (0.1321, 0.4809, 2.086), (0.3388, 0.3083, 2.078), (0.2339, 0.3473, 2.232), (0.2951, 0.2748, 2.27), (0.3196, 0.1941, 2.225), (0.1107, 0.4325, 2.279), (0.1932, 0.3728, 2.238), (0.01369, 0.4263, 2.247), (0.07887, 0.3124, 1.631), (0.254, 0.08598, 1.703), (0.2068, 0.1108, 1.913), (0.2338, 0.08504, 1.858), (0.1668, 0.002453, 1.914), (0.05186, -0.0211, 1.799), (0.1678, -0.0145, 1.824), (0.1812, 0.03125, 1.923), (0.1644, -0.06257, 1.611), (0.03268, -0.07987, 1.589), (0.1264, -0.05233, 1.647), (0.174, 0.01685, 1.919), (0.1053, -0.0174, 1.816), (0.07594, -0.0802, 1.649), (0.1508, -0.05233, 1.739), (0.03687, -0.05008, 1.73), (0.1993, 0.01822, 1.791), (0.08278, -0.06665, 1.741), (0.09317, -0.08985, 1.546), (0.1856, -0.01692, 1.72), (0.1633, -0.06229, 1.612)], [], [(105, 41, 122), (27, 7, 22, 81), (23, 2, 5, 21), (91, 61, 13, 88), (62, 1, 10, 60), (40, 37, 2, 23), (66, 60, 10, 24), (69, 36, 1, 62), (29, 0, 31), (79, 11, 85), (34, 97, 67, 93), (49, 39, 15, 42), (47, 45, 18, 26), (42, 15, 18, 45), (48, 51, 35), (65, 63, 16, 27), (64, 65, 27, 20), (61, 66, 24, 13), (38, 40, 23, 0), (0, 23, 21, 12), (79, 81, 22, 11), (95, 75, 107), (96, 95, 107), (33, 96, 107), (11, 22, 40, 38), (44, 16, 39, 49), (63, 9, 36, 69), (22, 7, 37, 40), (41, 104, 30, 84), (7, 27, 44), (7, 44, 124, 37), (12, 21, 47, 46), (43, 35, 68, 32), (2, 42, 45, 5), (21, 5, 45, 47), (49, 42, 86), (31, 50, 52), (31, 0, 12, 89), (87, 90, 46, 19), (51, 50, 31), (59, 17, 54, 70), (6, 4, 57, 56), (135, 3, 58, 136), (17, 80, 6, 56, 72, 55), (8, 59, 70, 53), (16, 63, 69, 39), (75, 33, 107), (19, 26, 66, 61), (14, 25, 65, 64), (25, 9, 63, 65), (14, 64, 94), (39, 69, 62, 15), (26, 18, 60, 66), (15, 62, 60, 18), (87, 19, 61, 91), (96, 67, 97, 107), (4, 77, 106, 73, 3, 135), (6, 74, 123), (6, 80, 121), (78, 98, 120), (74, 6, 121), (98, 78, 107), (20, 27, 81, 79), (82, 99, 34, 92), (30, 102, 82, 85), (11, 38, 84), (30, 11, 84), (38, 41, 84), (2, 37, 86), (82, 79, 85), (11, 30, 85), (46, 47, 26, 19), (37, 49, 86), (42, 2, 86), (35, 51, 90, 87), (61, 13, 117, 118), (31, 89, 90, 51), (68, 91, 88, 32), (12, 46, 90, 89), (79, 82, 92), (35, 87, 91, 68), (118, 117, 28), (20, 34, 93), (34, 20, 92), (20, 79, 92), (33, 14, 94), (64, 20, 93), (67, 64, 93), (67, 96, 33, 94), (64, 67, 94), (99, 100, 108), (82, 102, 109), (104, 103, 110), (103, 104, 111), (76, 98, 108), (105, 29, 112), (78, 95, 107), (97, 98, 107), (34, 99, 108), (97, 34, 108), (102, 101, 109), (100, 76, 108), (98, 97, 108), (99, 82, 109), (100, 99, 109), (30, 104, 110), (101, 83, 109), (83, 100, 109), (74, 101, 110), (103, 74, 110), (41, 105, 111), (101, 102, 110), (102, 30, 110), (104, 41, 111), (105, 106, 111), (106, 105, 112), (77, 103, 111), (106, 77, 111), (73, 106, 112), (29, 73, 112), (114, 115, 113), (116, 115, 113), (10, 60, 115, 116), (18, 60, 115, 114), (31, 52, 29), (76, 17, 120), (59, 8, 119), (8, 75, 119), (78, 59, 119), (98, 76, 120), (100, 83, 121, 76), (17, 59, 120), (59, 78, 120), (74, 103, 123), (4, 6, 123), (95, 78, 119, 75), (17, 76, 121), (80, 17, 121), (103, 77, 123), (41, 38, 122), (77, 4, 123), (29, 105, 122), (38, 0, 122), (0, 29, 122), (44, 27, 16), (37, 124, 49), (127, 128, 126), (49, 124, 44), (128, 129, 126), (124, 37, 129, 128), (44, 124, 128, 127), (132, 130, 125), (131, 130, 125), (44, 16, 130, 131), (63, 16, 130, 132), (70, 54, 133), (56, 57, 71), (4, 135, 136, 57), (57, 136, 134), (136, 58, 134), (71, 72, 56), (133, 53, 70), (101, 74, 121, 83), (145, 144, 137, 138), (58, 3, 140, 139), (150, 148, 142, 146), (149, 147, 152), (147, 150, 146, 143), (139, 140, 144, 145), (139, 145, 150, 147), (58, 139, 147, 149), (145, 138, 148, 150), (151, 143, 146), (152, 147, 153, 141), (153, 147, 143)])
_uv = me_cube_004.uv_layers.new(name='UVMap')
_uv.uv.foreach_set('vector', [0.2424, 0.4684, 0.248, 0.4735, 0.2711, 0.4604, 0.07947, 0.5453, 0.06247, 0.5612, 0.03978, 0.5412, 0.06149, 0.5433, 0.2431, 0.5409, 0.2154, 0.5667, 0.2125, 0.5647, 0.2188, 0.5556, 0.173, 0.5172, 0.1725, 0.5458, 0.1605, 0.5458, 0.1605, 0.5123, 0.169, 0.5749, 0.1605, 0.5699, 0.1605, 0.5687, 0.169, 0.5719, 0.2435, 0.5449, 0.2164, 0.5706, 0.2154, 0.5667, 0.2431, 0.5409, 0.1695, 0.5622, 0.169, 0.5719, 0.1605, 0.5687, 0.1605, 0.5572, 0.1685, 0.576, 0.1549, 0.5708, 0.1605, 0.5699, 0.169, 0.5749, 0.02409, 0.3062, 0.02035, 0.3219, 0.01639, 0.321, 0.05819, 0.5156, 0.03749, 0.5026, 0.02924, 0.4615, 0.08128, 0.4787, 0.08962, 0.4787, 0.1065, 0.4787, 0.08406, 0.4559, 0.196, 0.5765, 0.1758, 0.5808, 0.175, 0.5773, 0.194, 0.5723, 0.1831, 0.555, 0.194, 0.5691, 0.175, 0.5742, 0.1745, 0.5651, 0.194, 0.5723, 0.175, 0.5773, 0.175, 0.5742, 0.194, 0.5691, 0.2031, 0.4854, 0.2016, 0.5053, 0.1826, 0.5027, 0.1036, 0.5468, 0.1116, 0.5751, 0.09765, 0.5796, 0.07947, 0.5453, 0.103, 0.5139, 0.1036, 0.5468, 0.07947, 0.5453, 0.07703, 0.5006, 0.1725, 0.5458, 0.1695, 0.5622, 0.1605, 0.5572, 0.1605, 0.5458, 0.2501, 0.5271, 0.2435, 0.5449, 0.2431, 0.5409, 0.2477, 0.5093, 0.2477, 0.5093, 0.2431, 0.5409, 0.2188, 0.5556, 0.2202, 0.5408, 0.05819, 0.5156, 0.06149, 0.5433, 0.03978, 0.5412, 0.03749, 0.5026, 0.08111, 0.2832, 0.08641, 0.2832, 0.08754, 0.2699, 0.1089, 0.4787, 0.1087, 0.4419, 0.09727, 0.4219, 0.1202, 0.4787, 0.1089, 0.4787, 0.09727, 0.4219, 0.03749, 0.5026, 0.03978, 0.5412, 0.0371, 0.5453, 0.03052, 0.5275, 0.07893, 0.5751, 0.09765, 0.5796, 0.1048, 0.5811, 0.08468, 0.5769, 0.1116, 0.5751, 0.1202, 0.5673, 0.1257, 0.5712, 0.1121, 0.5764, 0.03978, 0.5412, 0.06247, 0.5612, 0.06425, 0.571, 0.0371, 0.5453, 0.0327, 0.4739, 0.03409, 0.4762, 0.03559, 0.4787, 0.01875, 0.4611, 0.06247, 0.5612, 0.07947, 0.5453, 0.07893, 0.5751, 0.06247, 0.5612, 0.07893, 0.5751, 0.06597, 0.5736, 0.06425, 0.571, 0.2202, 0.5408, 0.2188, 0.5556, 0.1831, 0.555, 0.1881, 0.5481, 0.1661, 0.4591, 0.1826, 0.5027, 0.1735, 0.4959, 0.1605, 0.4861, 0.2154, 0.5667, 0.194, 0.5723, 0.194, 0.5691, 0.2125, 0.5647, 0.2188, 0.5556, 0.2125, 0.5647, 0.194, 0.5691, 0.1831, 0.555, 0.196, 0.5765, 0.194, 0.5723, 0.2279, 0.5906, 0.2401, 0.5137, 0.2227, 0.4849, 0.2303, 0.4811, 0.2401, 0.5137, 0.2477, 0.5093, 0.2202, 0.5408, 0.232, 0.5272, 0.184, 0.5204, 0.1989, 0.5243, 0.1881, 0.5481, 0.1869, 0.5439, 0.2016, 0.5053, 0.2227, 0.4849, 0.2401, 0.5137, 0.1044, 0.4407, 0.08057, 0.4406, 0.08128, 0.4246, 0.09808, 0.4248, 0.05703, 0.4388, 0.05809, 0.4434, 0.06116, 0.4268, 0.05984, 0.4241, 0.2193, 0.4487, 0.2161, 0.4543, 0.2231, 0.4292, 0.227, 0.433, 0.08057, 0.4406, 0.07111, 0.4406, 0.05703, 0.4388, 0.05984, 0.4241, 0.08124, 0.4246, 0.08128, 0.4246, 0.1202, 0.4412, 0.1044, 0.4407, 0.09808, 0.4248, 0.1202, 0.4246, 0.09765, 0.5796, 0.1116, 0.5751, 0.1121, 0.5764, 0.1048, 0.5811, 0.08641, 0.2832, 0.09217, 0.3057, 0.08754, 0.2699, 0.1869, 0.5439, 0.1745, 0.5651, 0.1695, 0.5622, 0.1725, 0.5458, 0.1205, 0.5025, 0.1202, 0.5488, 0.1036, 0.5468, 0.103, 0.5139, 0.1202, 0.5488, 0.1202, 0.5673, 0.1116, 0.5751, 0.1036, 0.5468, 0.1205, 0.5025, 0.103, 0.5139, 0.1203, 0.4596, 0.1758, 0.5808, 0.1685, 0.576, 0.169, 0.5749, 0.175, 0.5773, 0.1745, 0.5651, 0.175, 0.5742, 0.169, 0.5719, 0.1695, 0.5622, 0.175, 0.5773, 0.169, 0.5749, 0.169, 0.5719, 0.175, 0.5742, 0.184, 0.5204, 0.1869, 0.5439, 0.1725, 0.5458, 0.173, 0.5172, 0.1089, 0.4787, 0.1065, 0.4787, 0.08962, 0.4787, 0.09727, 0.4219, 0.03907, 0.2841, 0.03448, 0.2825, 0.03267, 0.2822, 0.03054, 0.282, 0.03482, 0.2902, 0.03686, 0.2873, 0.04745, 0.2812, 0.0447, 0.2832, 0.03671, 0.259, 0.04745, 0.2812, 0.05772, 0.2823, 0.05206, 0.256, 0.1035, 0.4412, 0.08938, 0.4419, 0.09107, 0.4028, 0.0447, 0.2832, 0.04745, 0.2812, 0.05206, 0.256, 0.07176, 0.2832, 0.07869, 0.2828, 0.08754, 0.2699, 0.07703, 0.5006, 0.07947, 0.5453, 0.06149, 0.5433, 0.05819, 0.5156, 0.05843, 0.4787, 0.06952, 0.4787, 0.08128, 0.4787, 0.05032, 0.4589, 0.03559, 0.4787, 0.04859, 0.4787, 0.05843, 0.4787, 0.02924, 0.4615, 0.03749, 0.5026, 0.03052, 0.5275, 0.01875, 0.4611, 0.03599, 0.3069, 0.03742, 0.3223, 0.02315, 0.2955, 0.02632, 0.3357, 0.0267, 0.3025, 0.02315, 0.2955, 0.2154, 0.5667, 0.2164, 0.5706, 0.2279, 0.5906, 0.05443, 0.307, 0.05546, 0.3314, 0.04009, 0.2967, 0.03742, 0.3223, 0.03599, 0.3069, 0.04009, 0.2967, 0.1881, 0.5481, 0.1831, 0.555, 0.1745, 0.5651, 0.1869, 0.5439, 0.2164, 0.5706, 0.196, 0.5765, 0.2279, 0.5906, 0.194, 0.5723, 0.2154, 0.5667, 0.2279, 0.5906, 0.1826, 0.5027, 0.2016, 0.5053, 0.1989, 0.5243, 0.184, 0.5204, 0.1725, 0.5458, 0.1605, 0.5458, 0.1604, 0.527, 0.1725, 0.527, 0.2401, 0.5137, 0.232, 0.5272, 0.1989, 0.5243, 0.2016, 0.5053, 0.1735, 0.4959, 0.173, 0.5172, 0.1605, 0.5123, 0.1605, 0.4861, 0.2202, 0.5408, 0.1881, 0.5481, 0.1989, 0.5243, 0.232, 0.5272, 0.05546, 0.3314, 0.05443, 0.307, 0.05942, 0.295, 0.1826, 0.5027, 0.184, 0.5204, 0.173, 0.5172, 0.1735, 0.4959, 0.1725, 0.527, 0.1604, 0.527, 0.1604, 0.4964, 0.07476, 0.3227, 0.0731, 0.3071, 0.08677, 0.2928, 0.0731, 0.3071, 0.07476, 0.3227, 0.05942, 0.295, 0.07703, 0.5006, 0.05819, 0.5156, 0.05032, 0.4589, 0.1202, 0.4787, 0.1205, 0.5025, 0.1203, 0.4596, 0.103, 0.5139, 0.07703, 0.5006, 0.08406, 0.4559, 0.08572, 0.3062, 0.08737, 0.3295, 0.08677, 0.2928, 0.1065, 0.4787, 0.1089, 0.4787, 0.1202, 0.4787, 0.1203, 0.4596, 0.08737, 0.3295, 0.08572, 0.3062, 0.1077, 0.2949, 0.06346, 0.3071, 0.06132, 0.2832, 0.06994, 0.2699, 0.05843, 0.4787, 0.04859, 0.4787, 0.04829, 0.4252, 0.03102, 0.3045, 0.03859, 0.2913, 0.03773, 0.2717, 0.03859, 0.2913, 0.03102, 0.3045, 0.02746, 0.2698, 0.06767, 0.2832, 0.07176, 0.2832, 0.06994, 0.2699, 0.2424, 0.4684, 0.2382, 0.4828, 0.2504, 0.4235, 0.07869, 0.2828, 0.08111, 0.2832, 0.08754, 0.2699, 0.0774, 0.3068, 0.07176, 0.2832, 0.08754, 0.2699, 0.08128, 0.4787, 0.06952, 0.4787, 0.0684, 0.4227, 0.08962, 0.4787, 0.08128, 0.4787, 0.0684, 0.4227, 0.04646, 0.3069, 0.05087, 0.2832, 0.05368, 0.2716, 0.06132, 0.2832, 0.06767, 0.2832, 0.06994, 0.2699, 0.07176, 0.2832, 0.0774, 0.3068, 0.06994, 0.2699, 0.06952, 0.4787, 0.05843, 0.4787, 0.04829, 0.4252, 0.06132, 0.2832, 0.06346, 0.3071, 0.05368, 0.2716, 0.03559, 0.4787, 0.03409, 0.4762, 0.03232, 0.4249, 0.05087, 0.2832, 0.05552, 0.2832, 0.05368, 0.2716, 0.05552, 0.2832, 0.06132, 0.2832, 0.05368, 0.2716, 0.0447, 0.2832, 0.05087, 0.2832, 0.03773, 0.2717, 0.03859, 0.2913, 0.0447, 0.2832, 0.03773, 0.2717, 0.248, 0.4735, 0.2424, 0.4684, 0.2517, 0.4201, 0.05087, 0.2832, 0.04646, 0.3069, 0.03773, 0.2717, 0.04859, 0.4787, 0.03559, 0.4787, 0.03232, 0.4249, 0.03409, 0.4762, 0.0327, 0.4739, 0.02898, 0.4205, 0.02646, 0.2989, 0.03267, 0.2822, 0.02746, 0.2698, 0.03267, 0.2822, 0.02646, 0.2989, 0.0211, 0.2728, 0.03448, 0.2825, 0.03859, 0.2913, 0.02746, 0.2698, 0.03267, 0.2822, 0.03448, 0.2825, 0.02746, 0.2698, 0.03054, 0.282, 0.03267, 0.2822, 0.0211, 0.2728, 0.02409, 0.3062, 0.03054, 0.282, 0.0211, 0.2728, 0.2587, 0.5719, 0.25, 0.5731, 0.2541, 0.5511, 0.2424, 0.5689, 0.25, 0.5731, 0.2541, 0.5511, 0.2423, 0.5754, 0.2468, 0.5771, 0.25, 0.5731, 0.2424, 0.5689, 0.25, 0.5783, 0.2468, 0.5771, 0.25, 0.5731, 0.2587, 0.5719, 0.2401, 0.5137, 0.2303, 0.4811, 0.2382, 0.4828, 0.06767, 0.2832, 0.06395, 0.2824, 0.07221, 0.2591, 0.1044, 0.4407, 0.1202, 0.4412, 0.1201, 0.4004, 0.1202, 0.4412, 0.1202, 0.4419, 0.1201, 0.4004, 0.07869, 0.2828, 0.07577, 0.2825, 0.08534, 0.2588, 0.08938, 0.4419, 0.08128, 0.4419, 0.09107, 0.4028, 0.07272, 0.4419, 0.06491, 0.4419, 0.05562, 0.3999, 0.08128, 0.4419, 0.08057, 0.4406, 0.1044, 0.4407, 0.09107, 0.4028, 0.07577, 0.2825, 0.07869, 0.2828, 0.07221, 0.2591, 0.0504, 0.4419, 0.0477, 0.4552, 0.04347, 0.4026, 0.03907, 0.2841, 0.04745, 0.2812, 0.03671, 0.259, 0.1087, 0.4419, 0.1035, 0.4412, 0.1201, 0.4004, 0.1202, 0.4419, 0.06395, 0.2824, 0.06767, 0.2832, 0.05206, 0.256, 0.05772, 0.2823, 0.06395, 0.2824, 0.05206, 0.256, 0.0477, 0.4552, 0.04693, 0.4406, 0.04347, 0.4026, 0.0267, 0.3025, 0.02632, 0.3357, 0.01269, 0.2949, 0.03448, 0.2825, 0.03907, 0.2841, 0.03671, 0.259, 0.2382, 0.4828, 0.2424, 0.4684, 0.2711, 0.4604, 0.2501, 0.5271, 0.2477, 0.5093, 0.2711, 0.4604, 0.02035, 0.3219, 0.02409, 0.3062, 0.01269, 0.2949, 0.07893, 0.5751, 0.07947, 0.5453, 0.09765, 0.5796, 0.06425, 0.571, 0.06597, 0.5736, 0.08468, 0.5769, 0.3381, 0.3133, 0.3211, 0.3214, 0.3199, 0.2871, 0.08468, 0.5769, 0.06597, 0.5736, 0.07893, 0.5751, 0.3211, 0.3214, 0.3116, 0.318, 0.3199, 0.2871, 0.3321, 0.3417, 0.3273, 0.3419, 0.3116, 0.318, 0.3211, 0.3214, 0.3436, 0.3418, 0.3321, 0.3417, 0.3211, 0.3214, 0.3381, 0.3133, 0.3777, 0.3208, 0.3662, 0.3215, 0.367, 0.2863, 0.3469, 0.3146, 0.3662, 0.3215, 0.367, 0.2863, 0.3436, 0.3418, 0.352, 0.3469, 0.3662, 0.3215, 0.3469, 0.3146, 0.3593, 0.3452, 0.352, 0.3469, 0.3662, 0.3215, 0.3777, 0.3208, 0.09808, 0.4248, 0.08128, 0.4246, 0.09773, 0.3686, 0.05984, 0.4241, 0.06116, 0.4268, 0.05984, 0.3843, 0.2226, 0.443, 0.2193, 0.4487, 0.227, 0.433, 0.2195, 0.4264, 0.2195, 0.4264, 0.227, 0.433, 0.2328, 0.3887, 0.227, 0.433, 0.2231, 0.4292, 0.2328, 0.3887, 0.05984, 0.3843, 0.08124, 0.4246, 0.05984, 0.4241, 0.09773, 0.3686, 0.1202, 0.4246, 0.09808, 0.4248, 0.0587, 0.4419, 0.0504, 0.4419, 0.05562, 0.3999, 0.06491, 0.4419, 0.1904, 0.4211, 0.21, 0.4502, 0.208, 0.4489, 0.1752, 0.4162, 0.2231, 0.4292, 0.2161, 0.4543, 0.2121, 0.4516, 0.2082, 0.4232, 0.184, 0.3996, 0.171, 0.3963, 0.1698, 0.3562, 0.1821, 0.3733, 0.2172, 0.4138, 0.2034, 0.3989, 0.2133, 0.3937, 0.2034, 0.3989, 0.184, 0.3996, 0.1821, 0.3733, 0.1965, 0.3729, 0.2082, 0.4232, 0.2121, 0.4516, 0.21, 0.4502, 0.1904, 0.4211, 0.2082, 0.4232, 0.1904, 0.4211, 0.184, 0.3996, 0.2034, 0.3989, 0.2231, 0.4292, 0.2082, 0.4232, 0.2034, 0.3989, 0.2172, 0.4138, 0.1904, 0.4211, 0.1752, 0.4162, 0.171, 0.3963, 0.184, 0.3996, 0.187, 0.3441, 0.1965, 0.3729, 0.1821, 0.3733, 0.2133, 0.3937, 0.2034, 0.3989, 0.207, 0.3628, 0.2073, 0.3625, 0.207, 0.3628, 0.2034, 0.3989, 0.1965, 0.3729])
me_cube_004.materials.append(mat_ollieface)
me_cube_004.update()
me_cube_008 = bpy.data.meshes.new('Cube.008')
me_cube_008.from_pydata([(-2.939, -7.875, 0.2074), (-3.372, -1.521, 1.981), (-3.232, -7.712, 0.1542), (-3.859, -2.42, 2.079), (-2.321, -2.706, 0.1108), (-2.584, 9.642, 1.454), (-2.303, -0.3712, 0.03727), (-2.826, 14.04, 1.378), (-3.111, -7.026, 0.6952), (-3.495, -9.573, 0.7166), (-2.452, 3.929, 0.5137), (-2.455, 1.225, 0.6382), (-3.287, -4.519, 1.542), (-3.829, -6.923, 1.421), (-2.503, 8.792, 0.9453), (-2.524, 5.509, 1.086), (-2.712, -3.79, 0.2324), (-3.327, 3.835, 1.734), (-2.637, -4.194, 0.1532), (-3.144, 2.31, 1.683), (-2.819, -2.786, 0.6783), (-3.068, -3.279, 0.6839), (-3.011, 0.1247, 1.296), (-3.248, 0.04576, 1.297), (-2.095, -4.872, -0.4267), (-3.312, -3.036, 1.804), (-4.084, -4.621, 1.648), (-2.567, 11.44, 1.152), (-2.554, 8.127, 1.304), (-3.033, 1.369, 1.473), (-3.308, 0.971, 1.396), (-3.53, 5.819, 1.744), (-3.192, 19.86, 1.457), (-4.414, -0.5318, 1.887), (-4.33, -2.648, 1.639), (-3.108, 17.75, 1.209), (-3.492, 5.119, 1.471)], [], [(25, 1, 3, 26), (30, 26, 34, 36), (27, 7, 5, 28), (29, 19, 1, 25), (18, 0, 24), (17, 3, 1, 19), (18, 20, 8, 0), (6, 10, 11, 4), (16, 21, 10, 6), (0, 8, 9, 2), (20, 22, 12, 8), (10, 14, 15, 11), (21, 23, 14, 10), (8, 12, 13, 9), (9, 13, 23, 21), (11, 15, 22, 20), (2, 9, 21, 16), (4, 11, 20, 18), (7, 17, 19, 5), (4, 18, 24), (28, 5, 19, 29), (27, 30, 36, 35), (16, 6, 24), (2, 16, 24), (0, 2, 24), (6, 4, 24), (13, 26, 30, 23), (15, 28, 29, 22), (22, 29, 25, 12), (14, 27, 28, 15), (23, 30, 27, 14), (12, 25, 26, 13), (36, 31, 32, 35), (34, 33, 31, 36), (3, 17, 31, 33), (7, 27, 35, 32), (17, 7, 32, 31), (26, 3, 33, 34)])
_uv = me_cube_008.uv_layers.new(name='UVMap')
_uv.uv.foreach_set('vector', [0.04804, 0.08131, 0.04612, 0.08693, 0.03066, 0.09006, 0.02352, 0.07636, 0.04817, 0.06836, 0.02352, 0.07636, 0.0157, 0.07608, 0.04232, 0.07075, 0.0717, 0.0606, 0.06347, 0.06777, 0.07118, 0.07019, 0.07212, 0.06543, 0.05689, 0.07078, 0.05338, 0.07748, 0.04612, 0.08693, 0.04804, 0.08131, 0.06947, 0.02887, 0.05988, 0.03059, 0.08671, 0.01045, 0.04756, 0.07908, 0.03066, 0.09006, 0.04612, 0.08693, 0.05338, 0.07748, 0.06947, 0.02887, 0.0637, 0.04555, 0.05443, 0.04609, 0.05988, 0.03059, 0.0801, 0.02519, 0.07535, 0.04032, 0.07527, 0.04428, 0.07952, 0.02752, 0.06711, 0.03138, 0.0558, 0.04573, 0.07535, 0.04032, 0.0801, 0.02519, 0.05988, 0.03059, 0.05443, 0.04609, 0.04222, 0.04677, 0.05058, 0.0289, 0.0637, 0.04555, 0.0576, 0.06518, 0.04882, 0.07298, 0.05443, 0.04609, 0.07535, 0.04032, 0.07374, 0.05403, 0.07307, 0.05849, 0.07527, 0.04428, 0.0558, 0.04573, 0.05008, 0.06519, 0.07374, 0.05403, 0.07535, 0.04032, 0.05443, 0.04609, 0.04882, 0.07298, 0.03161, 0.06915, 0.04222, 0.04677, 0.04222, 0.04677, 0.03161, 0.06915, 0.05008, 0.06519, 0.0558, 0.04573, 0.07527, 0.04428, 0.07307, 0.05849, 0.0576, 0.06518, 0.0637, 0.04555, 0.05058, 0.0289, 0.04222, 0.04677, 0.0558, 0.04573, 0.06711, 0.03138, 0.07952, 0.02752, 0.07527, 0.04428, 0.0637, 0.04555, 0.06947, 0.02887, 0.06347, 0.06777, 0.04756, 0.07908, 0.05338, 0.07748, 0.07118, 0.07019, 0.07952, 0.02752, 0.06947, 0.02887, 0.08671, 0.01045, 0.07212, 0.06543, 0.07118, 0.07019, 0.05338, 0.07748, 0.05689, 0.07078, 0.0717, 0.0606, 0.04817, 0.06836, 0.04232, 0.07075, 0.05451, 0.06241, 0.06711, 0.03138, 0.0801, 0.02519, 0.08671, 0.01045, 0.05058, 0.0289, 0.06711, 0.03138, 0.08671, 0.01045, 0.05988, 0.03059, 0.05058, 0.0289, 0.08671, 0.01045, 0.0801, 0.02519, 0.07952, 0.02752, 0.08671, 0.01045, 0.03161, 0.06915, 0.02352, 0.07636, 0.04817, 0.06836, 0.05008, 0.06519, 0.07307, 0.05849, 0.07212, 0.06543, 0.05689, 0.07078, 0.0576, 0.06518, 0.0576, 0.06518, 0.05689, 0.07078, 0.04804, 0.08131, 0.04882, 0.07298, 0.07374, 0.05403, 0.0717, 0.0606, 0.07212, 0.06543, 0.07307, 0.05849, 0.05008, 0.06519, 0.04817, 0.06836, 0.0717, 0.0606, 0.07374, 0.05403, 0.04882, 0.07298, 0.04804, 0.08131, 0.02352, 0.07636, 0.03161, 0.06915, 0.04232, 0.07075, 0.04111, 0.07939, 0.05183, 0.07027, 0.05451, 0.06241, 0.0157, 0.07608, 0.01303, 0.08394, 0.04111, 0.07939, 0.04232, 0.07075, 0.03066, 0.09006, 0.04756, 0.07908, 0.04111, 0.07939, 0.01303, 0.08394, 0.06347, 0.06777, 0.0717, 0.0606, 0.05451, 0.06241, 0.05183, 0.07027, 0.04756, 0.07908, 0.06347, 0.06777, 0.05183, 0.07027, 0.04111, 0.07939, 0.02352, 0.07636, 0.03066, 0.09006, 0.01303, 0.08394, 0.0157, 0.07608])
me_cube_008.materials.append(mat_ollieface)
me_cube_008.update()
me_torus = bpy.data.meshes.new('Torus')
me_torus.from_pydata([(0.2522, -0.09235, 2.177), (0.2446, -0.08986, 2.17), (0.2426, -0.09533, 2.179), (0.2368, -0.1166, 2.157), (0.2339, -0.1068, 2.157), (0.2319, -0.1123, 2.165), (0.2032, -0.1085, 2.154), (0.2104, -0.1011, 2.155), (0.2083, -0.1066, 2.163), (0.1978, -0.07918, 2.172), (0.2065, -0.08064, 2.167), (0.2045, -0.08611, 2.175), (0.228, -0.06921, 2.186), (0.2277, -0.07367, 2.177), (0.2257, -0.07914, 2.185), (0.2333, -0.08398, 2.214), (0.2258, -0.08149, 2.208), (0.2237, -0.08696, 2.216), (0.218, -0.1082, 2.195), (0.215, -0.09847, 2.194), (0.213, -0.1039, 2.202), (0.1844, -0.1001, 2.192), (0.1915, -0.09278, 2.192), (0.1895, -0.09825, 2.2), (0.1789, -0.07081, 2.21), (0.1877, -0.07227, 2.204), (0.1857, -0.07774, 2.213), (0.2092, -0.06084, 2.223), (0.2089, -0.06529, 2.214), (0.2068, -0.07076, 2.223)], [], [(0, 3, 4, 1), (1, 4, 5, 2), (2, 5, 3, 0), (3, 6, 7, 4), (4, 7, 8, 5), (5, 8, 6, 3), (6, 9, 10, 7), (7, 10, 11, 8), (8, 11, 9, 6), (9, 12, 13, 10), (10, 13, 14, 11), (11, 14, 12, 9), (12, 0, 1, 13), (13, 1, 2, 14), (14, 2, 0, 12), (15, 18, 19, 16), (16, 19, 20, 17), (17, 20, 18, 15), (18, 21, 22, 19), (19, 22, 23, 20), (20, 23, 21, 18), (21, 24, 25, 22), (22, 25, 26, 23), (23, 26, 24, 21), (24, 27, 28, 25), (25, 28, 29, 26), (26, 29, 27, 24), (27, 15, 16, 28), (28, 16, 17, 29), (29, 17, 15, 27)])
_uv = me_torus.uv_layers.new(name='UVMap')
_uv.uv.foreach_set('vector', [0.3446, 0.9914, 0.3481, 0.9914, 0.3481, 0.9972, 0.3446, 0.9972, 0.3446, 0.9797, 0.3481, 0.9797, 0.3481, 0.9855, 0.3446, 0.9855, 0.3446, 0.9855, 0.3481, 0.9855, 0.3481, 0.9914, 0.3446, 0.9914, 0.3481, 0.9914, 0.3516, 0.9914, 0.3516, 0.9972, 0.3481, 0.9972, 0.3481, 0.9797, 0.3516, 0.9797, 0.3516, 0.9855, 0.3481, 0.9855, 0.3481, 0.9855, 0.3516, 0.9855, 0.3516, 0.9914, 0.3481, 0.9914, 0.3341, 0.9914, 0.3376, 0.9914, 0.3376, 0.9972, 0.3341, 0.9972, 0.3341, 0.9797, 0.3376, 0.9797, 0.3376, 0.9855, 0.3341, 0.9855, 0.3341, 0.9855, 0.3376, 0.9855, 0.3376, 0.9914, 0.3341, 0.9914, 0.3376, 0.9914, 0.3411, 0.9914, 0.3411, 0.9972, 0.3376, 0.9972, 0.3376, 0.9797, 0.3411, 0.9797, 0.3411, 0.9855, 0.3376, 0.9855, 0.3376, 0.9855, 0.3411, 0.9855, 0.3411, 0.9914, 0.3376, 0.9914, 0.3411, 0.9914, 0.3446, 0.9914, 0.3446, 0.9972, 0.3411, 0.9972, 0.3411, 0.9797, 0.3446, 0.9797, 0.3446, 0.9855, 0.3411, 0.9855, 0.3411, 0.9855, 0.3446, 0.9855, 0.3446, 0.9914, 0.3411, 0.9914, 0.3446, 0.9914, 0.3481, 0.9914, 0.3481, 0.9972, 0.3446, 0.9972, 0.3446, 0.9797, 0.3481, 0.9797, 0.3481, 0.9855, 0.3446, 0.9855, 0.3446, 0.9855, 0.3481, 0.9855, 0.3481, 0.9914, 0.3446, 0.9914, 0.3481, 0.9914, 0.3516, 0.9914, 0.3516, 0.9972, 0.3481, 0.9972, 0.3481, 0.9797, 0.3516, 0.9797, 0.3516, 0.9855, 0.3481, 0.9855, 0.3481, 0.9855, 0.3516, 0.9855, 0.3516, 0.9914, 0.3481, 0.9914, 0.3341, 0.9914, 0.3376, 0.9914, 0.3376, 0.9972, 0.3341, 0.9972, 0.3341, 0.9797, 0.3376, 0.9797, 0.3376, 0.9855, 0.3341, 0.9855, 0.3341, 0.9855, 0.3376, 0.9855, 0.3376, 0.9914, 0.3341, 0.9914, 0.3376, 0.9914, 0.3411, 0.9914, 0.3411, 0.9972, 0.3376, 0.9972, 0.3376, 0.9797, 0.3411, 0.9797, 0.3411, 0.9855, 0.3376, 0.9855, 0.3376, 0.9855, 0.3411, 0.9855, 0.3411, 0.9914, 0.3376, 0.9914, 0.3411, 0.9914, 0.3446, 0.9914, 0.3446, 0.9972, 0.3411, 0.9972, 0.3411, 0.9797, 0.3446, 0.9797, 0.3446, 0.9855, 0.3411, 0.9855, 0.3411, 0.9855, 0.3446, 0.9855, 0.3446, 0.9914, 0.3411, 0.9914])
me_torus.materials.append(mat_material)
me_torus.update()
me_cube_009 = bpy.data.meshes.new('Cube.009')
me_cube_009.from_pydata([(0.2612, -0.03031, 2.079), (0.2431, 0.05413, 2.065), (0.3817, -0.02592, 1.868), (0.1151, -0.1209, 1.862), (0.2157, -0.04925, 1.965), (0.2294, -0.006445, 2.063), (0.2325, 0.01997, 2.063), (0.2127, 0.04966, 1.955), (0.2365, -0.01036, 2.14), (0.2283, -0.05948, 1.762), (0.1223, -0.1137, 1.768), (0.2926, 0.05512, 2.09), (0.3757, -0.01289, 1.969), (0.3162, 0.0222, 1.898), (0.2828, -0.01121, 2.14), (0.3057, -0.0616, 1.903), (0.2829, -0.02338, 2.14), (0.318, -0.03852, 2.038), (0.2827, 0.05698, 2.14), (0.2365, 0.02374, 2.14), (0.295, 0.005841, 2.081), (0.3017, -0.03305, 2.065), (0.2059, -0.1013, 1.853), (0.1585, -0.07346, 1.868), (0.3183, -0.0604, 1.972), (0.2434, -0.07937, 1.954), (0.2828, 0.02288, 2.14), (0.3056, 0.009926, 1.903), (0.3057, -0.03312, 1.903), (0.2019, 0.0285, 1.912), (0.2309, 0.02969, 1.853), (0.2428, 0.07339, 1.953), (0.3274, 0.02977, 1.971), (0.2364, 0.05783, 2.14), (0.2366, -0.02253, 2.14), (0.2038, -0.02198, 1.966), (0.2173, 0.01286, 1.959), (0.2758, -0.07562, 1.849), (0.3088, 0.09349, 1.841), (0.3573, 0.1167, 1.951)], [], [(36, 6, 1, 7), (10, 23, 29), (28, 2, 15), (25, 17, 0), (21, 20, 26, 14), (17, 25, 24), (12, 21, 17), (24, 2, 32), (13, 32, 2), (12, 11, 20), (12, 20, 21), (6, 5, 8, 19), (20, 11, 18, 26), (23, 25, 4, 3), (29, 23, 3), (22, 24, 25), (15, 2, 24), (24, 12, 17), (30, 10, 29), (24, 32, 12), (13, 2, 27), (27, 2, 28), (3, 7, 31, 29), (29, 31, 30), (7, 1, 11, 31), (11, 32, 39), (3, 36, 7), (3, 4, 35), (3, 35, 36), (4, 0, 5, 35), (35, 5, 6, 36), (10, 22, 23), (37, 15, 24, 22), (9, 37, 22), (13, 9, 30), (18, 33, 19, 26), (14, 8, 34, 16), (37, 9, 13, 27, 28, 15), (26, 19, 8, 14), (1, 6, 19, 33), (17, 21, 14, 16), (11, 1, 33, 18), (5, 0, 34, 8), (0, 17, 16, 34), (10, 30, 22), (25, 23, 22), (32, 13, 38), (31, 32, 38), (0, 4, 25), (9, 22, 30), (30, 31, 38), (13, 30, 38), (32, 11, 12), (31, 11, 39), (32, 31, 39)])
_uv = me_cube_009.uv_layers.new(name='UVMap')
_uv.uv.foreach_set('vector', [0.2229, 0.3245, 0.2567, 0.3332, 0.2588, 0.3303, 0.2211, 0.3254, 0.1522, 0.329, 0.1876, 0.3308, 0.2066, 0.3232, 0.217, 0.2902, 0.2164, 0.2624, 0.217, 0.2901, 0.2247, 0.3159, 0.2602, 0.3039, 0.2654, 0.3266, 0.2663, 0.3123, 0.2703, 0.3164, 0.2868, 0.3278, 0.2868, 0.3278, 0.2602, 0.3039, 0.2247, 0.3159, 0.2399, 0.2952, 0.2463, 0.2772, 0.2663, 0.3123, 0.2602, 0.3039, 0.2399, 0.2952, 0.2164, 0.2624, 0.2409, 0.2924, 0.1343, 0.27, 0.1351, 0.2766, 0.13, 0.2664, 0.2463, 0.2772, 0.2728, 0.3184, 0.2703, 0.3164, 0.2463, 0.2772, 0.2703, 0.3164, 0.2663, 0.3123, 0.1336, 0.2838, 0.1315, 0.2838, 0.1312, 0.29, 0.134, 0.2899, 0.2703, 0.3164, 0.2728, 0.3184, 0.2868, 0.3278, 0.2868, 0.3278, 0.1876, 0.3308, 0.2247, 0.3159, 0.2245, 0.3258, 0.1801, 0.3434, 0.134, 0.2719, 0.126, 0.2687, 0.1226, 0.2685, 0.1891, 0.3144, 0.2399, 0.2952, 0.2247, 0.3159, 0.217, 0.2901, 0.2164, 0.2624, 0.2399, 0.2952, 0.2399, 0.2952, 0.2463, 0.2772, 0.2602, 0.3039, 0.1923, 0.3067, 0.1522, 0.329, 0.2066, 0.3232, 0.1267, 0.2767, 0.1351, 0.2766, 0.1314, 0.2765, 0.2169, 0.2863, 0.2164, 0.2624, 0.217, 0.2902, 0.217, 0.2902, 0.2164, 0.2624, 0.217, 0.2902, 0.1801, 0.3434, 0.2211, 0.3254, 0.2243, 0.3159, 0.2066, 0.3232, 0.2066, 0.3232, 0.2243, 0.3159, 0.1923, 0.3067, 0.2211, 0.3254, 0.2588, 0.3303, 0.2728, 0.3184, 0.2243, 0.3159, 0.137, 0.2866, 0.1351, 0.2766, 0.1434, 0.2748, 0.1226, 0.2685, 0.1329, 0.2755, 0.1357, 0.2752, 0.1226, 0.2685, 0.1279, 0.276, 0.1301, 0.276, 0.1226, 0.2685, 0.1301, 0.276, 0.1329, 0.2755, 0.1279, 0.276, 0.1296, 0.2855, 0.1315, 0.2838, 0.1301, 0.276, 0.1301, 0.276, 0.1315, 0.2838, 0.1336, 0.2838, 0.1329, 0.2755, 0.1522, 0.329, 0.1891, 0.3144, 0.1876, 0.3308, 0.1967, 0.2924, 0.217, 0.2901, 0.2399, 0.2952, 0.1891, 0.3144, 0.1639, 0.2957, 0.1967, 0.2924, 0.1891, 0.3144, 0.1343, 0.27, 0.1268, 0.2592, 0.1343, 0.267, 0.2868, 0.3278, 0.2808, 0.342, 0.2808, 0.342, 0.2868, 0.3278, 0.2868, 0.3278, 0.2808, 0.342, 0.2808, 0.3419, 0.2868, 0.3278, 0.1253, 0.2659, 0.1268, 0.2592, 0.1343, 0.27, 0.1331, 0.2705, 0.1292, 0.2704, 0.1266, 0.2704, 0.2868, 0.3278, 0.2808, 0.342, 0.2808, 0.342, 0.2868, 0.3278, 0.2588, 0.3303, 0.2567, 0.3332, 0.2808, 0.342, 0.2808, 0.342, 0.2602, 0.3039, 0.2663, 0.3123, 0.2868, 0.3278, 0.2868, 0.3278, 0.2728, 0.3184, 0.2588, 0.3303, 0.2808, 0.342, 0.2868, 0.3278, 0.1315, 0.2838, 0.1296, 0.2855, 0.1302, 0.2901, 0.1312, 0.29, 0.2654, 0.3266, 0.2602, 0.3039, 0.2868, 0.3278, 0.2808, 0.3419, 0.1229, 0.2614, 0.1343, 0.267, 0.1235, 0.267, 0.2247, 0.3159, 0.1876, 0.3308, 0.1891, 0.3144, 0.2409, 0.2924, 0.2169, 0.2863, 0.1986, 0.2813, 0.2243, 0.3159, 0.2409, 0.2924, 0.1986, 0.2813, 0.2654, 0.3266, 0.2245, 0.3258, 0.2247, 0.3159, 0.1639, 0.2957, 0.1891, 0.3144, 0.1923, 0.3067, 0.1923, 0.3067, 0.2243, 0.3159, 0.1986, 0.2813, 0.1343, 0.27, 0.1343, 0.267, 0.1404, 0.2652, 0.1351, 0.2766, 0.137, 0.2866, 0.1314, 0.2765, 0.2243, 0.3159, 0.2728, 0.3184, 0.2386, 0.2806, 0.2409, 0.2924, 0.2243, 0.3159, 0.2386, 0.2806])
me_cube_009.materials.append(mat_ollieface)
me_cube_009.update()
me_cube_005 = bpy.data.meshes.new('Cube.005')
me_cube_005.from_pydata([(0.1684, 0.1053, 2.423), (-0.005371, 0.1053, 2.327), (0.03171, 0.1366, 2.44), (0.03171, 0.07393, 2.44), (0.04099, 0.1366, 2.395), (0.04099, 0.07393, 2.395), (0.07751, 0.07393, 2.433), (-0.02598, 0.08816, 2.412), (0.03171, 0.1053, 2.458), (-0.02598, 0.1224, 2.412), (0.07751, 0.1366, 2.433), (0.07751, 0.1053, 2.448), (0.001004, 0.1366, 2.394), (-0.02598, 0.1053, 2.412), (0.001004, 0.07393, 2.394), (0.04099, 0.1053, 2.395)], [], [(15, 1, 5), (14, 1, 7), (13, 1, 9), (12, 1, 4), (11, 8, 2, 10), (0, 11, 10), (0, 6, 11), (6, 3, 8, 11), (10, 12, 4, 0), (2, 9, 12, 10), (9, 1, 12), (8, 13, 9, 2), (3, 7, 13, 8), (7, 1, 13), (6, 14, 7, 3), (0, 5, 14, 6), (5, 1, 14), (0, 15, 5), (0, 4, 15), (4, 1, 15)])
_uv = me_cube_005.uv_layers.new(name='UVMap')
_uv.uv.foreach_set('vector', [0.1343, 0.3916, 0.13, 0.4026, 0.1343, 0.3916, 0.1374, 0.3965, 0.13, 0.4026, 0.1416, 0.3982, 0.1416, 0.3982, 0.13, 0.4026, 0.1416, 0.3982, 0.1374, 0.3965, 0.13, 0.4026, 0.1343, 0.3916, 0.1375, 0.3831, 0.1425, 0.3876, 0.1403, 0.3891, 0.1358, 0.3842, 0.1273, 0.3743, 0.1375, 0.3831, 0.1358, 0.3842, 0.1273, 0.3743, 0.1358, 0.3842, 0.1375, 0.3831, 0.1358, 0.3842, 0.1403, 0.3891, 0.1425, 0.3876, 0.1375, 0.3831, 0.1358, 0.3842, 0.1374, 0.3965, 0.1343, 0.3916, 0.1273, 0.3743, 0.1403, 0.3891, 0.1416, 0.3982, 0.1374, 0.3965, 0.1358, 0.3842, 0.1416, 0.3982, 0.13, 0.4026, 0.1374, 0.3965, 0.1425, 0.3876, 0.1416, 0.3982, 0.1416, 0.3982, 0.1403, 0.3891, 0.1403, 0.3891, 0.1416, 0.3982, 0.1416, 0.3982, 0.1425, 0.3876, 0.1416, 0.3982, 0.13, 0.4026, 0.1416, 0.3982, 0.1358, 0.3842, 0.1374, 0.3965, 0.1416, 0.3982, 0.1403, 0.3891, 0.1273, 0.3743, 0.1343, 0.3916, 0.1374, 0.3965, 0.1358, 0.3842, 0.1343, 0.3916, 0.13, 0.4026, 0.1374, 0.3965, 0.1273, 0.3743, 0.1343, 0.3916, 0.1343, 0.3916, 0.1273, 0.3743, 0.1343, 0.3916, 0.1343, 0.3916, 0.1343, 0.3916, 0.13, 0.4026, 0.1343, 0.3916])
me_cube_005.materials.append(mat_ollieface)
me_cube_005.update()
me_cube_006 = bpy.data.meshes.new('Cube.006')
me_cube_006.from_pydata([(0.0903, 0.2076, 1.267), (0.05269, 0.2073, 1.301), (3.101e-05, 0.1482, 1.274), (0.05004, 0.5625, 1.32), (3.101e-05, 0.1477, 1.353), (0.0903, 0.3033, 1.171), (0.0903, 0.355, 1.254), (0.0903, 0.402, 1.13), (0.08466, 0.4754, 1.259), (0.0903, 0.5146, 1.186), (0.07625, 0.5233, 1.29), (3.101e-05, 0.6207, 1.383), (3.101e-05, 0.3424, 1.292), (3.101e-05, 0.2742, 1.148), (3.101e-05, 0.5011, 1.298), (3.101e-05, 0.4044, 1.095), (3.101e-05, 0.5595, 1.336), (3.101e-05, 0.5528, 1.168)], [], [(5, 6, 1, 0), (12, 4, 1, 6), (14, 12, 6, 8), (2, 13, 5, 0), (7, 8, 6, 5), (9, 10, 8, 7), (16, 14, 8, 10), (13, 15, 7, 5), (11, 16, 10, 3), (15, 17, 9, 7), (9, 3, 10), (11, 3, 9, 17), (0, 1, 4, 2)])
_uv = me_cube_006.uv_layers.new(name='UVMap')
_uv.uv.foreach_set('vector', [0.2517, 0.1474, 0.2867, 0.1272, 0.3039, 0.1888, 0.2899, 0.1882, 0.3021, 0.1329, 0.3249, 0.2142, 0.3039, 0.1888, 0.2867, 0.1272, 0.3072, 0.06751, 0.3021, 0.1329, 0.2867, 0.1272, 0.2905, 0.07757, 0.2923, 0.2129, 0.2419, 0.159, 0.2517, 0.1474, 0.2899, 0.1882, 0.2364, 0.1061, 0.2905, 0.07757, 0.2867, 0.1272, 0.2517, 0.1474, 0.2609, 0.06035, 0.3039, 0.05823, 0.2905, 0.07757, 0.2364, 0.1061, 0.3233, 0.04394, 0.3072, 0.06751, 0.2905, 0.07757, 0.3039, 0.05823, 0.2419, 0.159, 0.2218, 0.1046, 0.2364, 0.1061, 0.2517, 0.1474, 0.3436, 0.01931, 0.3233, 0.04394, 0.3039, 0.05823, 0.3169, 0.04245, 0.2218, 0.1046, 0.2541, 0.04434, 0.2609, 0.06035, 0.2364, 0.1061, 0.2609, 0.06035, 0.3169, 0.04245, 0.3039, 0.05823, 0.3436, 0.01931, 0.3169, 0.04245, 0.2609, 0.06035, 0.2541, 0.04434, 0.2899, 0.1882, 0.3039, 0.1888, 0.3249, 0.2142, 0.2923, 0.2129])
me_cube_006.materials.append(mat_ollieface)
me_cube_006.update()
me_icosphere = bpy.data.meshes.new('Icosphere')
me_icosphere.from_pydata([(0.0, 0.07849, 1.766), (0.1895, 0.03063, 1.869), (-0.07239, -0.02748, 1.869), (-0.2059, 0.1154, 1.875), (-0.07239, 0.301, 1.869), (0.1895, 0.2515, 1.869), (0.07239, -0.02748, 2.035), (-0.1895, 0.03063, 2.035), (-0.1895, 0.2515, 2.035), (0.07239, 0.3096, 2.035), (0.2343, 0.1247, 2.035), (0.0, 0.1247, 2.138)], [], [(0, 1, 2), (1, 0, 5), (0, 2, 3), (0, 3, 4), (0, 4, 5), (1, 5, 10), (2, 1, 6), (3, 2, 7), (4, 3, 8), (5, 4, 9), (1, 10, 6), (2, 6, 7), (3, 7, 8), (4, 8, 9), (5, 9, 10), (6, 10, 11), (7, 6, 11), (8, 7, 11), (9, 8, 11), (10, 9, 11)])
_uv = me_icosphere.uv_layers.new(name='UVMap')
_uv.uv.foreach_set('vector', [0.01594, 0.3674, 0.02126, 0.3703, 0.01391, 0.3703, 0.02126, 0.3703, 0.01594, 0.3674, 0.02126, 0.3703, 0.01594, 0.3674, 0.01391, 0.3703, 0.01017, 0.3704, 0.01594, 0.3674, 0.01017, 0.3704, 0.01391, 0.3703, 0.01594, 0.3674, 0.01391, 0.3703, 0.02126, 0.3703, 0.02126, 0.3703, 0.02126, 0.3703, 0.02252, 0.3749, 0.01391, 0.3703, 0.02126, 0.3703, 0.01798, 0.3749, 0.01017, 0.3704, 0.01391, 0.3703, 0.01063, 0.3749, 0.01391, 0.3703, 0.01017, 0.3704, 0.01063, 0.3749, 0.02126, 0.3703, 0.01391, 0.3703, 0.01798, 0.3749, 0.02126, 0.3703, 0.02252, 0.3749, 0.01798, 0.3749, 0.01391, 0.3703, 0.01798, 0.3749, 0.01063, 0.3749, 0.01017, 0.3704, 0.01063, 0.3749, 0.01063, 0.3749, 0.01391, 0.3703, 0.01063, 0.3749, 0.01798, 0.3749, 0.02126, 0.3703, 0.01798, 0.3749, 0.02252, 0.3749, 0.01798, 0.3749, 0.02252, 0.3749, 0.01594, 0.3778, 0.01063, 0.3749, 0.01798, 0.3749, 0.01594, 0.3778, 0.01063, 0.3749, 0.01063, 0.3749, 0.01594, 0.3778, 0.01798, 0.3749, 0.01063, 0.3749, 0.01594, 0.3778, 0.02252, 0.3749, 0.01798, 0.3749, 0.01594, 0.3778])
me_icosphere.materials.append(mat_ollieface)
me_icosphere.update()
me_cube_007 = bpy.data.meshes.new('Cube.007')
me_cube_007.from_pydata([(0.1749, -0.04159, 0.9854), (0.1708, -0.02312, 1.143), (0.2091, 0.1858, 0.976), (0.1911, 0.167, 1.142), (0.3051, 0.009036, 1.004), (0.3051, 0.1284, 1.004), (0.2633, 0.1725, 0.9696), (0.2243, 0.1456, 1.156), (0.2612, -0.03117, 0.9707), (0.2237, 0.01713, 1.159), (0.2137, -0.03348, 1.092), (0.2375, 0.1777, 1.093), (0.2685, 0.1443, 1.104), (0.2666, 0.006768, 1.108)], [], [(0, 1, 3, 2), (6, 7, 5), (8, 9, 1, 0), (6, 5, 4, 8), (7, 3, 1, 9), (2, 6, 8, 0), (4, 9, 8), (2, 3, 7, 6), (4, 5, 7, 9), (9, 7, 12, 13), (7, 3, 11, 12), (9, 1, 10, 13)])
_uv = me_cube_007.uv_layers.new(name='UVMap')
_uv.uv.foreach_set('vector', [0.1426, 0.02415, 0.1464, 0.05707, 0.186, 0.05686, 0.1899, 0.0222, 0.1872, 0.02087, 0.1815, 0.05977, 0.178, 0.02806, 0.1447, 0.02108, 0.1548, 0.06031, 0.1464, 0.05707, 0.1426, 0.02415, 0.1872, 0.02087, 0.178, 0.02806, 0.1531, 0.02806, 0.1447, 0.02108, 0.1815, 0.05977, 0.186, 0.05686, 0.1464, 0.05707, 0.1548, 0.06031, 0.1899, 0.0222, 0.1872, 0.02087, 0.1447, 0.02108, 0.1426, 0.02415, 0.1531, 0.02806, 0.1548, 0.06031, 0.1447, 0.02108, 0.1899, 0.0222, 0.186, 0.05686, 0.1815, 0.05977, 0.1872, 0.02087, 0.1531, 0.02806, 0.178, 0.02806, 0.1815, 0.05977, 0.1548, 0.06031, 0.1548, 0.06031, 0.1815, 0.05977, 0.1813, 0.04883, 0.1526, 0.04959, 0.1815, 0.05977, 0.186, 0.05686, 0.1882, 0.04656, 0.1813, 0.04883, 0.1548, 0.06031, 0.1464, 0.05707, 0.1442, 0.04635, 0.1526, 0.04959])
me_cube_007.materials.append(mat_ollieface)
me_cube_007.update()
arm_metarig = bpy.data.armatures.new('metarig')  # bones are not reproduced

# ---- objects
ob_refernce = bpy.data.objects.new('refernce', None)
ob_camera = bpy.data.objects.new('Camera', cam_camera)
ob_empty = bpy.data.objects.new('Empty', None)
ob_metarig = bpy.data.objects.new('metarig', arm_metarig)
ob_shoe = bpy.data.objects.new('shoe', me_cube)
ob_leg = bpy.data.objects.new('leg', me_cylinder)
ob_hoodie = bpy.data.objects.new('hoodie', me_cube_001)
ob_body = bpy.data.objects.new('body', me_cube_002)
ob_arm = bpy.data.objects.new('arm', me_cylinder_002)
ob_paw = bpy.data.objects.new('paw', me_cube_003)
ob_neck = bpy.data.objects.new('neck', me_cylinder_001)
ob_face = bpy.data.objects.new('face', me_plane)
ob_hair = bpy.data.objects.new('hair', me_cube_004)
ob_ear2 = bpy.data.objects.new('ear2', me_cube_008)
ob_piercing = bpy.data.objects.new('piercing', me_torus)
ob_hairside = bpy.data.objects.new('hairside', me_cube_009)
ob_ahoge = bpy.data.objects.new('ahoge', me_cube_005)
ob_tail = bpy.data.objects.new('tail', me_cube_006)
ob_skull = bpy.data.objects.new('skull', me_icosphere)
ob_pocket = bpy.data.objects.new('pocket', me_cube_007)
ob_light = bpy.data.objects.new('Light', light_light)
ob_light_001 = bpy.data.objects.new('Light.001', light_light_001)

# ---- transforms, parenting, visibility, modifiers, constraints
ob_refernce.location = (-1.22, 0.08362, 0.0)
ob_refernce.rotation_euler = (1.571, 0.0, 0.0)
ob_refernce.scale = (1.045, 1.045, 1.045)
ob_refernce.empty_display_type = 'IMAGE'
ob_refernce.empty_display_size = 2.004
ob_refernce.empty_image_offset = (0.2477, 0.2477)
ob_refernce.use_empty_image_alpha = True
ob_refernce.color = (1.0, 1.0, 1.0, 0.5)
ob_camera.location = (7.359, -6.926, 4.958)
ob_camera.rotation_euler = (1.109, 0.0, 0.8149)
ob_camera.lock_rotations_4d = False
ob_camera.empty_display_type = 'ARROWS'
ob_camera.color = (0.0, 0.0, 0.0, 0.0)
ob_camera.display_type = 'WIRE'
ob_camera.lineart.crease_threshold = 0.0
ob_empty.location = (0.0, 0.0, 0.0)
ob_empty.rotation_euler = (1.403, -1.261e-07, -0.06515)
ob_empty.empty_display_type = 'IMAGE'
ob_empty.empty_display_size = 5.0
ob_metarig.location = (0.0, 0.0, 0.0)
ob_metarig.scale = (1.0, 1.0, 1.062)
ob_shoe.location = (0.0, 0.0, 0.0)
_m = ob_shoe.modifiers.new('Mirror', 'MIRROR')
ob_leg.location = (0.0, 0.0, 0.0)
_m = ob_leg.modifiers.new('Mirror', 'MIRROR')
ob_hoodie.location = (0.0, 0.0, 1.52)
ob_hoodie.scale = (0.2677, 0.2677, 0.2677)
ob_body.location = (0.0, 0.0, 0.0)
_m = ob_body.modifiers.new('Mirror', 'MIRROR')
ob_arm.location = (0.0, 0.0, 0.0)
_m = ob_arm.modifiers.new('Mirror', 'MIRROR')
_m.mirror_object = ob_body
ob_paw.location = (0.0, 0.0, 0.0)
_m = ob_paw.modifiers.new('Mirror', 'MIRROR')
ob_neck.location = (0.0, 0.0, 0.0)
ob_neck.rotation_euler = (0.0, 0.0, 1.047)
ob_face.location = (0.0, 0.0, 0.0)
ob_hair.location = (0.0, 0.0, 0.0)
_m = ob_hair.modifiers.new('Mirror', 'MIRROR')
ob_ear2.location = (0.7278, 0.0, 2.046)
ob_ear2.scale = (0.1468, 0.01073, 0.1468)
_m = ob_ear2.modifiers.new('Mirror', 'MIRROR')
_m.mirror_object = ob_body
ob_piercing.location = (0.0, 0.0, 0.0)
_m = ob_piercing.modifiers.new('Mirror', 'MIRROR')
ob_hairside.location = (0.0, 0.0, 0.0)
_m = ob_hairside.modifiers.new('Mirror', 'MIRROR')
_m.mirror_object = ob_body
ob_ahoge.location = (0.0, 0.0, 0.0)
ob_tail.location = (0.0, 0.0, 0.0)
_m = ob_tail.modifiers.new('Mirror', 'MIRROR')
_m.mirror_object = ob_body
ob_skull.location = (0.0, 0.0, 0.0)
ob_pocket.location = (0.0, 0.0, 0.0)
_m = ob_pocket.modifiers.new('Mirror', 'MIRROR')
_m.mirror_object = ob_body
ob_light.location = (4.076, 1.005, 5.904)
ob_light.rotation_euler = (0.6503, 0.05522, 1.866)
ob_light.lock_rotations_4d = False
ob_light.empty_display_type = 'ARROWS'
ob_light.color = (0.0, 0.0, 0.0, 0.0)
ob_light.lineart.crease_threshold = 0.0
ob_light_001.location = (5.367, 0.915, 5.9)
ob_light_001.rotation_euler = (0.6503, 0.05522, 1.866)
ob_light_001.lock_rotations_4d = False
ob_light_001.empty_display_type = 'ARROWS'
ob_light_001.color = (0.0, 0.0, 0.0, 0.0)
ob_light_001.lineart.crease_threshold = 0.0

# ---- collection membership
scene.collection.objects.link(ob_refernce)
scene.collection.objects.link(ob_camera)
scene.collection.objects.link(ob_empty)
scene.collection.objects.link(ob_metarig)
col_ollie.objects.link(ob_shoe)
col_ollie.objects.link(ob_leg)
col_ollie.objects.link(ob_hoodie)
col_ollie.objects.link(ob_body)
col_ollie.objects.link(ob_arm)
col_ollie.objects.link(ob_paw)
col_ollie.objects.link(ob_neck)
col_ollie.objects.link(ob_face)
col_ollie.objects.link(ob_hair)
col_ollie.objects.link(ob_ear2)
col_ollie.objects.link(ob_piercing)
col_ollie.objects.link(ob_hairside)
col_ollie.objects.link(ob_ahoge)
col_ollie.objects.link(ob_tail)
col_ollie.objects.link(ob_skull)
col_ollie.objects.link(ob_pocket)
col_ollie.objects.link(ob_light)
col_ollie.objects.link(ob_light_001)

# ---- scene / render settings (as saved in the file)
scene.camera = ob_camera
scene.frame_start = 1; scene.frame_end = 250; scene.frame_set(1)
scene.render.engine = 'BLENDER_EEVEE_NEXT'
scene.render.bake_bias = 0.0
scene.render.bake_samples = 0
scene.cycles.sampling_pattern = 'TABULATED_SOBOL'
scene.eevee.use_volume_custom_range = False
scene.view_settings.view_transform = 'Standard'
bpy.context.view_layer.update()
